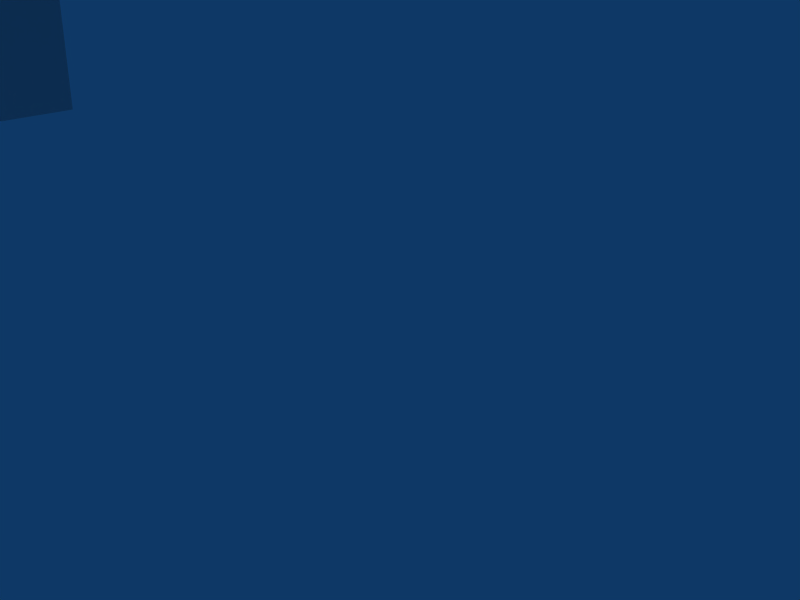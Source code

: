 # Source: mixer.blend  (saved by Blender 2.49.2; exported with 4.5.12 LTS)
import bpy
from mathutils import Matrix  # noqa: F401  (used for matrix-valued properties, if any)

bpy.ops.wm.read_factory_settings(use_empty=True)
scene = bpy.context.scene
scene.name = 'Scene'

# ---- collections
col_collection_1 = bpy.data.collections.new('Collection 1'); scene.collection.children.link(col_collection_1)

# ---- materials (node trees are filled in below, after node groups)
mat_material = bpy.data.materials.new('Material')
mat_material.alpha_threshold = 0.0
mat_material.roughness = 0.5
mat_material.line_color = (0.0, 0.0, 0.0, 1.0)

# ---- material node trees

# ---- world
world_world = bpy.data.worlds.new('World'); scene.world = world_world
world_world.color = (0.05656, 0.2208, 0.4)
world_world.use_sun_shadow = False
world_world.sun_shadow_jitter_overblur = 0.0
world_world.cycles.sampling_method = 'MANUAL'
world_world.cycles.sample_map_resolution = 256

# ---- cameras
cam_camera = bpy.data.cameras.new('Camera')
cam_camera.passepartout_alpha = 0.2
cam_camera.clip_end = 100.0
cam_camera.lens = 35.0
cam_camera.ortho_scale = 7.314
cam_camera.show_passepartout = False
cam_camera.show_safe_areas = True
cam_camera.dof.focus_distance = 0.0
cam_camera.dof.aperture_fstop = 128.0

# ---- lights
light_spot = bpy.data.lights.new('Spot', 'POINT')
light_spot.transmission_factor = 0.0
light_spot.cutoff_distance = 30.0
light_spot.energy = 100.0
light_spot.shadow_buffer_clip_start = 1.001
light_spot.shadow_soft_size = 1.0
light_spot.shadow_maximum_resolution = 0.006
light_spot.use_absolute_resolution = True
light_spot.cycles.use_multiple_importance_sampling = False

# ---- meshes
me_mesh = bpy.data.meshes.new('Mesh')
me_mesh.from_pydata([(4.98, -10.77, 25.13), (-0.08438, -11.6, 24.54), (-0.08438, -7.669, 18.68), (4.98, -6.954, 19.46), (-5.149, -10.77, 25.13), (-0.08438, -12.32, 23.95), (-5.554, -11.6, 24.54), (-5.149, -6.954, 19.46), (-9.403, -8.265, 26.69), (-10.21, -8.98, 26.3), (-9.403, -4.452, 21.02), (-12.24, -4.928, 29.04), (-13.25, -5.286, 28.84), (-12.24, -0.9961, 23.37), (-13.25, -0.6387, 31.97), (-14.26, -0.6387, 31.97), (-13.25, 3.174, 26.3), (-12.24, 3.413, 34.7), (-13.25, 3.889, 34.9), (-12.24, 7.226, 29.04), (-9.403, 7.107, 37.24), (-10.21, 7.703, 37.63), (-9.403, 10.92, 31.58), (-5.149, 9.252, 38.81), (-5.554, 10.09, 39.39), (-5.149, 13.18, 33.14), (-0.08438, 10.09, 39.39), (-0.08438, 11.16, 39.98), (-0.08438, 14.14, 33.73), (4.98, 9.252, 38.81), (5.385, 10.09, 39.39), (4.98, 13.18, 33.14), (9.234, 7.107, 37.24), (10.04, 7.703, 37.63), (9.234, 10.92, 31.58), (12.07, 3.413, 34.7), (13.08, 3.889, 34.9), (12.07, 7.226, 29.04), (13.08, -0.6387, 31.97), (14.1, -0.6387, 31.97), (13.08, 3.174, 26.3), (12.07, -4.928, 29.04), (13.08, -5.286, 28.84), (12.07, -0.9961, 23.37), (9.234, -8.265, 26.69), (10.04, -8.98, 26.3), (9.234, -4.452, 21.02), (5.385, -11.6, 24.54), (-0.08438, -6.239, 18.48), (4.575, -5.524, 19.07), (-4.744, -5.524, 19.07), (-8.592, -3.26, 20.63), (-11.23, -0.04286, 22.78), (-12.24, 3.889, 25.52), (-11.23, 7.703, 28.06), (-8.592, 10.92, 30.01), (-4.744, 12.95, 31.77), (-0.08438, 13.78, 32.16), (4.575, 12.95, 31.77), (8.424, 10.92, 30.01), (11.06, 7.703, 28.06), (12.07, 3.889, 25.52), (11.06, -0.04286, 22.78), (8.424, -3.26, 20.63), (-0.08438, 1.983, 24.15), (0.7259, 2.221, 24.15), (-0.8947, 2.221, 24.15), (-1.705, 2.579, 24.54), (-2.11, 3.055, 24.93), (-2.313, 3.889, 25.52), (-2.11, 4.485, 25.91), (-1.705, 5.081, 26.3), (-0.8947, 5.439, 26.5), (-0.08438, 5.439, 26.69), (0.7259, 5.439, 26.5), (1.334, 5.081, 26.3), (1.941, 4.485, 25.91), (1.941, 3.889, 25.52), (1.941, 3.055, 24.93), (1.334, 2.579, 24.54), (-9.403, -9.099, 27.67), (-5.149, -11.36, 26.1), (-5.149, -12.79, 28.06), (-9.403, -10.29, 29.62), (-0.08438, -12.2, 25.52), (-5.554, -12.2, 25.52), (-0.08438, -13.03, 24.93), (-0.08438, -13.63, 27.47), (4.98, -11.36, 26.1), (5.385, -12.2, 25.52), (4.98, -12.79, 28.06), (9.234, -9.099, 27.67), (10.04, -9.576, 27.28), (9.234, -10.29, 29.62), (12.07, -5.524, 30.01), (13.08, -5.882, 29.82), (12.07, -6.954, 32.16), (13.08, -1.473, 32.94), (14.1, -1.473, 32.94), (13.08, -2.664, 34.9), (12.07, 2.817, 35.68), (13.08, 3.174, 36.07), (12.07, 1.387, 37.83), (9.234, 6.511, 38.22), (10.04, 6.868, 38.61), (9.234, 5.081, 40.17), (4.98, 8.656, 39.78), (5.385, 9.49, 40.17), (4.98, 7.226, 41.93), (-0.08438, 9.49, 40.17), (-0.08438, 10.32, 40.76), (-0.08438, 8.06, 42.52), (-5.149, 8.656, 39.78), (-5.554, 9.49, 40.17), (-5.149, 7.226, 41.93), (-9.403, 6.511, 38.22), (-10.21, 6.868, 38.61), (-9.403, 5.081, 40.17), (-12.24, 2.817, 35.68), (-13.25, 3.174, 36.07), (-12.24, 1.387, 37.83), (-13.25, -1.473, 32.94), (-14.26, -1.473, 32.94), (-13.25, -2.664, 34.9), (-12.24, -5.524, 30.01), (-13.25, -5.882, 29.82), (-12.24, -6.954, 32.16), (-10.21, -9.576, 27.28), (-2.313, -15.06, 43.5), (-4.136, -13.98, 44.28), (-0.08438, -15.41, 43.3), (2.144, -15.06, 43.5), (3.967, -13.98, 44.28), (5.183, -12.55, 45.26), (5.79, -10.53, 46.43), (5.183, -8.742, 47.8), (3.967, -7.312, 48.97), (2.144, -6.12, 49.56), (-0.08438, -5.882, 49.75), (-2.313, -6.12, 49.56), (-4.136, -7.312, 48.97), (-5.554, -8.742, 47.8), (-5.959, -10.53, 46.43), (-5.554, -12.55, 45.26), (-1.908, -14.58, 44.47), (-3.528, -13.75, 45.06), (-0.08438, -15.06, 44.28), (1.739, -14.58, 44.47), (3.359, -13.75, 45.06), (4.372, -12.55, 45.84), (4.777, -11.01, 47.21), (4.372, -9.576, 48.19), (3.359, -8.146, 48.97), (1.739, -7.312, 49.56), (-0.08438, -6.954, 49.75), (-1.908, -7.312, 49.56), (-3.528, -8.146, 48.97), (-4.541, -9.576, 48.19), (-4.946, -11.01, 47.21), (-4.541, -12.55, 45.84), (-1.908, -13.15, 42.91), (-3.326, -12.32, 43.5), (-0.08438, -13.63, 42.72), (1.739, -13.15, 42.91), (3.157, -12.32, 43.5), (4.17, -11.12, 44.28), (4.372, -9.695, 45.26), (4.17, -8.265, 46.23), (3.157, -7.073, 47.21), (1.739, -6.239, 47.8), (-0.08438, -6.12, 47.99), (-1.908, -6.239, 47.8), (-3.326, -7.073, 47.21), (-4.338, -8.265, 46.23), (-4.744, -9.695, 45.26), (-4.338, -11.12, 44.28), (-0.08438, 3.055, 22.59), (0.7259, 3.174, 22.78), (-0.8947, 3.174, 22.78), (-1.705, 3.651, 22.98), (-2.11, 4.009, 23.37), (-2.313, 4.843, 23.76), (-2.11, 5.439, 24.35), (-1.705, 6.034, 24.93), (-0.8947, 6.511, 25.13), (-0.08438, 6.511, 25.13), (0.7259, 6.511, 25.13), (1.334, 6.034, 24.93), (1.941, 5.439, 24.35), (1.941, 4.843, 23.76), (1.941, 4.009, 23.37), (1.334, 3.651, 22.98), (-22.57, -9.337, 31.77), (-22.57, -10.17, 27.67), (-21.56, -10.17, 27.67), (-21.56, -9.337, 31.77), (-22.57, -9.337, 23.56), (-22.57, -8.98, 27.67), (-22.57, -8.146, 23.95), (-21.56, -9.337, 23.56), (-22.57, -7.073, 20.24), (-22.57, -6.12, 21.02), (-21.56, -7.073, 20.24), (-22.57, -3.618, 17.9), (-22.57, -3.022, 18.87), (-21.56, -3.618, 17.9), (-22.57, 0.4338, 17.11), (-22.57, 0.4338, 18.29), (-21.56, 0.4338, 17.11), (-22.57, 4.604, 17.9), (-22.57, 4.009, 18.87), (-21.56, 4.604, 17.9), (-22.57, 8.06, 20.24), (-22.57, 7.107, 21.02), (-21.56, 8.06, 20.24), (-22.57, 10.32, 23.56), (-22.57, 9.133, 23.95), (-21.56, 10.32, 23.56), (-22.57, 11.16, 27.67), (-22.57, 9.847, 27.67), (-21.56, 11.16, 27.67), (-22.57, 10.32, 31.77), (-22.57, 9.133, 31.38), (-21.56, 10.32, 31.77), (-22.57, 8.06, 35.09), (-22.57, 7.107, 34.31), (-21.56, 8.06, 35.09), (-22.57, 4.604, 37.63), (-22.57, 4.009, 36.46), (-21.56, 4.604, 37.63), (-22.57, 0.4338, 38.42), (-22.57, 0.4338, 37.24), (-21.56, 0.4338, 38.42), (-22.57, -3.618, 37.63), (-22.57, -3.022, 36.46), (-21.56, -3.618, 37.63), (-22.57, -7.073, 35.09), (-22.57, -6.12, 34.31), (-21.56, -7.073, 35.09), (-22.57, -8.146, 31.38), (-21.56, -8.98, 27.67), (-21.56, -8.146, 31.38), (-21.56, -8.146, 23.95), (-21.56, -6.12, 21.02), (-21.56, -3.022, 18.87), (-21.56, 0.4338, 18.29), (-21.56, 4.009, 18.87), (-21.56, 7.107, 21.02), (-21.56, 9.133, 23.95), (-21.56, 9.847, 27.67), (-21.56, 9.133, 31.38), (-21.56, 7.107, 34.31), (-21.56, 4.009, 36.46), (-21.56, 0.4338, 37.24), (-21.56, -3.022, 36.46), (-21.56, -6.12, 34.31), (-22.57, -0.9961, 27.08), (-21.56, -0.9961, 27.08), (-22.57, -0.6387, 26.5), (-22.57, -0.162, 29.23), (-21.56, -0.162, 29.23), (-22.57, -0.6387, 28.84), (-22.57, 1.983, 28.25), (-21.56, 1.983, 28.25), (-22.57, 1.625, 28.84), (-22.57, 1.149, 26.3), (-21.56, 1.149, 26.3), (-22.57, 1.625, 26.5), (-21.56, -0.6387, 26.5), (-21.56, 1.625, 26.5), (-21.56, 1.625, 28.84), (-21.56, -0.6387, 28.84), (-22.57, -0.162, 26.3), (-21.56, -0.162, 26.3), (-22.57, 1.983, 27.08), (-22.57, 2.221, 27.67), (-22.57, -1.234, 27.67), (-21.56, -1.234, 27.67), (-22.57, -0.9961, 28.25), (-21.56, -0.9961, 28.25), (-22.57, 1.149, 29.23), (-22.57, 0.4338, 29.23), (-21.56, 0.4338, 29.23), (-21.56, 1.149, 29.23), (-21.56, 2.221, 27.67), (-21.56, 1.983, 27.08), (-22.57, 0.4338, 26.1), (-21.56, 0.4338, 26.1), (-19.94, 1.149, 26.3), (-19.94, 0.4338, 26.1), (-19.94, 1.625, 26.5), (-19.94, 1.983, 27.08), (-19.94, 2.221, 27.67), (-19.94, 1.983, 28.25), (-19.94, 1.625, 28.84), (-19.94, 1.149, 29.23), (-19.94, 0.4338, 29.23), (-19.94, -0.162, 29.23), (-19.94, -0.6387, 28.84), (-19.94, -0.9961, 28.25), (-19.94, -1.234, 27.67), (-19.94, -0.9961, 27.08), (-19.94, -0.6387, 26.5), (-19.94, -0.162, 26.3), (15.72, 11.87, 7.93), (16.73, 11.87, 8.516), (17.74, 11.87, 5.976), (16.73, 11.87, 5.585), (17.74, 11.87, 7.93), (16.73, -11.6, 8.516), (17.74, -11.6, 7.93), (15.31, 11.87, 6.953), (15.72, 11.87, 5.976), (15.72, -11.6, 7.93), (15.31, -11.6, 6.953), (15.72, -11.6, 5.976), (16.73, -11.6, 5.585), (17.74, -11.6, 5.976), (18.15, 11.87, 6.953), (18.15, -11.6, 6.953), (13.08, 14.97, 13.21), (15.72, 14.97, 13.99), (18.35, 14.97, 0.5038), (15.72, 14.97, -0.08248), (18.35, 14.97, 13.21), (15.72, 11.52, 13.99), (18.35, 11.52, 13.21), (10.85, 14.97, 11.84), (13.08, 14.97, 0.5038), (13.08, 11.52, 13.21), (9.234, 14.97, 9.689), (10.85, 14.97, 1.872), (10.85, 11.52, 11.84), (8.626, 14.97, 6.953), (9.234, 14.97, 4.217), (9.234, 11.52, 9.689), (8.626, 11.52, 6.953), (9.234, 11.52, 4.217), (10.85, 11.52, 1.872), (13.08, 11.52, 0.5038), (15.72, 11.52, -0.08248), (18.35, 11.52, 0.5038), (22.2, 14.97, 4.217), (20.58, 14.97, 1.872), (20.58, 14.97, 11.84), (20.58, 11.52, 1.872), (22.6, 14.97, 6.953), (22.2, 14.97, 9.689), (22.2, 11.52, 4.217), (22.6, 11.52, 6.953), (22.2, 11.52, 9.689), (20.58, 11.52, 11.84), (13.08, -10.77, 13.21), (15.72, -10.77, 13.99), (18.35, -10.77, 0.5038), (15.72, -10.77, -0.08248), (18.35, -10.77, 13.21), (15.72, -14.34, 13.99), (18.35, -14.34, 13.21), (10.85, -10.77, 11.84), (13.08, -10.77, 0.5038), (13.08, -14.34, 13.21), (9.234, -10.77, 9.689), (10.85, -10.77, 1.872), (10.85, -14.34, 11.84), (8.626, -10.77, 6.953), (9.234, -10.77, 4.217), (9.234, -14.34, 9.689), (8.626, -14.34, 6.953), (9.234, -14.34, 4.217), (10.85, -14.34, 1.872), (13.08, -14.34, 0.5038), (15.72, -14.34, -0.08248), (18.35, -14.34, 0.5038), (22.2, -10.77, 4.217), (20.58, -10.77, 1.872), (20.58, -10.77, 11.84), (20.58, -14.34, 1.872), (22.6, -10.77, 6.953), (22.2, -10.77, 9.689), (22.2, -14.34, 4.217), (22.6, -14.34, 6.953), (22.2, -14.34, 9.689), (20.58, -14.34, 11.84), (-19.73, -0.877, 30.21), (-19.73, -1.234, 31.38), (-19.73, 1.03, 32.16), (-19.73, 1.387, 31.19), (-19.73, -0.877, 32.16), (19.57, -1.234, 31.38), (19.57, -0.877, 32.16), (-19.73, -0.04286, 29.82), (-19.73, 1.03, 30.21), (19.57, -0.877, 30.21), (19.57, -0.04286, 29.82), (19.57, 1.03, 30.21), (19.57, 1.387, 31.19), (19.57, 1.03, 32.16), (-19.73, 0.1955, 32.55), (19.57, 0.1955, 32.55), (16.32, 9.133, 22.78), (16.32, 9.133, 20.24), (16.32, -8.742, 20.24), (16.32, -8.742, 22.78), (17.74, 7.107, 20.24), (17.74, -6.954, 20.24), (29.09, 9.133, 22.78), (29.09, 9.133, 20.24), (17.54, 7.226, 22.78), (27.87, 7.226, 22.78), (17.54, -7.073, 22.78), (29.09, -8.742, 20.24), (29.09, -8.742, 22.78), (20.98, -6.954, 20.24), (20.98, 7.107, 20.24), (27.87, -7.073, 22.78), (17.54, 7.226, 30.21), (27.87, 7.226, 30.21), (17.54, -7.073, 30.21), (27.87, -7.073, 30.21), (17.54, 4.604, 36.07), (27.87, 4.604, 36.07), (17.54, -4.452, 36.07), (27.87, -4.452, 36.07), (17.74, -3.618, 11.45), (20.98, -3.618, 7.539), (17.74, 3.889, 11.45), (20.98, 3.889, 7.539), (17.74, 3.889, 7.539), (17.74, -3.618, 7.539), (-18.92, -3.618, 8.907), (-18.92, 3.889, 8.907), (-18.92, 3.889, 11.45), (-18.92, -3.618, 11.45), (-13.25, 4.009, 21.02), (-13.25, 7.941, 23.37), (12.48, 7.941, 23.37), (12.48, 4.009, 21.02), (-13.66, 6.63, 25.52), (-16.9, 7.941, 23.37), (-16.9, 6.63, 25.52), (13.08, 6.63, 25.52), (-13.66, 2.817, 22.98), (-13.66, 1.03, 32.36), (-13.66, -0.9961, 30.99), (13.08, 2.817, 22.98), (-16.9, 2.817, 22.98), (-16.9, 4.009, 21.02), (-16.9, -0.9961, 30.99), (15.92, 7.941, 23.37), (15.92, 4.009, 21.02), (15.92, 6.63, 25.52), (13.08, 1.03, 32.36), (15.92, 1.03, 32.36), (13.08, -0.9961, 30.99), (15.92, 2.817, 22.98), (-16.9, 1.03, 32.36), (15.92, -0.9961, 30.99), (-20.34, -6.716, 30.99), (-20.34, -4.094, 34.31), (-20.34, -4.094, 21.61), (-20.34, -6.716, 21.61), (-20.34, -0.04286, 35.68), (-17.51, -4.094, 34.31), (-17.51, -0.04286, 35.68), (-17.51, -6.716, 30.99), (-17.51, -6.716, 21.61), (-17.51, -4.094, 21.61), (-20.34, -2.664, -0.08248), (-17.51, -2.664, -0.08248), (-20.34, 4.485, 21.61), (-20.34, 0.1955, 21.61), (-20.34, 4.247, 34.51), (-20.34, 0.1955, -0.08248), (-20.34, 6.868, 21.61), (-20.34, 6.868, 30.99), (-20.34, 2.817, -0.08248), (-17.51, 6.868, 21.61), (-17.51, 4.485, 21.61), (-17.51, 6.868, 30.99), (-17.51, 4.247, 34.51), (-17.51, 0.1955, 21.61), (-17.51, 0.1955, -0.08248), (-17.51, 2.817, -0.08248)], [], [(2, 0, 1), (3, 0, 2), (5, 4, 1), (6, 4, 5), (7, 1, 4), (2, 1, 7), (6, 8, 4), (9, 8, 6), (10, 4, 8), (7, 4, 10), (9, 11, 8), (12, 11, 9), (13, 8, 11), (10, 8, 13), (12, 14, 11), (15, 14, 12), (16, 11, 14), (13, 11, 16), (15, 17, 14), (18, 17, 15), (19, 14, 17), (16, 14, 19), (18, 20, 17), (21, 20, 18), (22, 17, 20), (19, 17, 22), (21, 23, 20), (24, 23, 21), (25, 20, 23), (22, 20, 25), (24, 26, 23), (27, 26, 24), (28, 23, 26), (25, 23, 28), (27, 29, 26), (30, 29, 27), (31, 26, 29), (28, 26, 31), (30, 32, 29), (33, 32, 30), (34, 29, 32), (31, 29, 34), (33, 35, 32), (36, 35, 33), (37, 32, 35), (34, 32, 37), (36, 38, 35), (39, 38, 36), (40, 35, 38), (37, 35, 40), (39, 41, 38), (42, 41, 39), (43, 38, 41), (40, 38, 43), (42, 44, 41), (45, 44, 42), (46, 41, 44), (43, 41, 46), (45, 0, 44), (47, 0, 45), (44, 0, 3), (46, 44, 3), (1, 0, 47), (5, 1, 47), (48, 3, 2), (49, 3, 48), (50, 2, 7), (48, 2, 50), (51, 7, 10), (50, 7, 51), (52, 10, 13), (51, 10, 52), (53, 13, 16), (52, 13, 53), (54, 16, 19), (53, 16, 54), (55, 19, 22), (54, 19, 55), (56, 22, 25), (55, 22, 56), (57, 25, 28), (56, 25, 57), (58, 28, 31), (57, 28, 58), (59, 31, 34), (58, 31, 59), (60, 34, 37), (59, 34, 60), (61, 37, 40), (60, 37, 61), (62, 40, 43), (61, 40, 62), (63, 43, 46), (62, 43, 63), (49, 46, 3), (63, 46, 49), (64, 49, 48), (65, 49, 64), (66, 48, 50), (64, 48, 66), (67, 50, 51), (66, 50, 67), (68, 51, 52), (67, 51, 68), (69, 52, 53), (68, 52, 69), (70, 53, 54), (69, 53, 70), (71, 54, 55), (70, 54, 71), (72, 55, 56), (71, 55, 72), (73, 56, 57), (72, 56, 73), (74, 57, 58), (73, 57, 74), (75, 58, 59), (74, 58, 75), (76, 59, 60), (75, 59, 76), (77, 60, 61), (76, 60, 77), (78, 61, 62), (77, 61, 78), (79, 62, 63), (78, 62, 79), (65, 63, 49), (79, 63, 65), (82, 80, 81), (83, 80, 82), (85, 84, 81), (86, 84, 85), (87, 81, 84), (82, 81, 87), (86, 88, 84), (89, 88, 86), (90, 84, 88), (87, 84, 90), (89, 91, 88), (92, 91, 89), (93, 88, 91), (90, 88, 93), (92, 94, 91), (95, 94, 92), (96, 91, 94), (93, 91, 96), (95, 97, 94), (98, 97, 95), (99, 94, 97), (96, 94, 99), (98, 100, 97), (101, 100, 98), (102, 97, 100), (99, 97, 102), (101, 103, 100), (104, 103, 101), (105, 100, 103), (102, 100, 105), (104, 106, 103), (107, 106, 104), (108, 103, 106), (105, 103, 108), (107, 109, 106), (110, 109, 107), (111, 106, 109), (108, 106, 111), (110, 112, 109), (113, 112, 110), (114, 109, 112), (111, 109, 114), (113, 115, 112), (116, 115, 113), (117, 112, 115), (114, 112, 117), (116, 118, 115), (119, 118, 116), (120, 115, 118), (117, 115, 120), (119, 121, 118), (122, 121, 119), (123, 118, 121), (120, 118, 123), (122, 124, 121), (125, 124, 122), (126, 121, 124), (123, 121, 126), (125, 80, 124), (127, 80, 125), (83, 124, 80), (126, 124, 83), (127, 81, 80), (85, 81, 127), (128, 83, 82), (129, 83, 128), (130, 82, 87), (128, 82, 130), (131, 87, 90), (130, 87, 131), (132, 90, 93), (131, 90, 132), (133, 93, 96), (132, 93, 133), (134, 96, 99), (133, 96, 134), (135, 99, 102), (134, 99, 135), (136, 102, 105), (135, 102, 136), (137, 105, 108), (136, 105, 137), (138, 108, 111), (137, 108, 138), (139, 111, 114), (138, 111, 139), (140, 114, 117), (139, 114, 140), (141, 117, 120), (140, 117, 141), (142, 120, 123), (141, 120, 142), (143, 123, 126), (142, 123, 143), (129, 126, 83), (143, 126, 129), (144, 129, 128), (145, 129, 144), (146, 128, 130), (144, 128, 146), (147, 130, 131), (146, 130, 147), (148, 131, 132), (147, 131, 148), (149, 132, 133), (148, 132, 149), (150, 133, 134), (149, 133, 150), (151, 134, 135), (150, 134, 151), (152, 135, 136), (151, 135, 152), (153, 136, 137), (152, 136, 153), (154, 137, 138), (153, 137, 154), (155, 138, 139), (154, 138, 155), (156, 139, 140), (155, 139, 156), (157, 140, 141), (156, 140, 157), (158, 141, 142), (157, 141, 158), (159, 142, 143), (158, 142, 159), (145, 143, 129), (159, 143, 145), (160, 145, 144), (161, 145, 160), (162, 144, 146), (160, 144, 162), (163, 146, 147), (162, 146, 163), (164, 147, 148), (163, 147, 164), (165, 148, 149), (164, 148, 165), (166, 149, 150), (165, 149, 166), (167, 150, 151), (166, 150, 167), (168, 151, 152), (167, 151, 168), (169, 152, 153), (168, 152, 169), (170, 153, 154), (169, 153, 170), (171, 154, 155), (170, 154, 171), (172, 155, 156), (171, 155, 172), (173, 156, 157), (172, 156, 173), (174, 157, 158), (173, 157, 174), (175, 158, 159), (174, 158, 175), (161, 159, 145), (175, 159, 161), (169, 160, 162), (170, 160, 169), (168, 162, 163), (169, 162, 168), (167, 163, 164), (168, 163, 167), (166, 164, 165), (167, 164, 166), (161, 170, 171), (160, 170, 161), (175, 171, 172), (161, 171, 175), (174, 172, 173), (175, 172, 174), (47, 86, 5), (89, 86, 47), (127, 6, 85), (9, 6, 127), (85, 5, 86), (6, 5, 85), (89, 45, 92), (47, 45, 89), (92, 42, 95), (45, 42, 92), (95, 39, 98), (42, 39, 95), (98, 36, 101), (39, 36, 98), (101, 33, 104), (36, 33, 101), (104, 30, 107), (33, 30, 104), (107, 27, 110), (30, 27, 107), (110, 24, 113), (27, 24, 110), (113, 21, 116), (24, 21, 113), (116, 18, 119), (21, 18, 116), (119, 15, 122), (18, 15, 119), (122, 12, 125), (15, 12, 122), (125, 9, 127), (12, 9, 125), (176, 65, 64), (177, 65, 176), (178, 64, 66), (176, 64, 178), (179, 66, 67), (178, 66, 179), (180, 67, 68), (179, 67, 180), (181, 68, 69), (180, 68, 181), (182, 69, 70), (181, 69, 182), (183, 70, 71), (182, 70, 183), (184, 71, 72), (183, 71, 184), (185, 72, 73), (184, 72, 185), (186, 73, 74), (185, 73, 186), (187, 74, 75), (186, 74, 187), (188, 75, 76), (187, 75, 188), (189, 76, 77), (188, 76, 189), (190, 77, 78), (189, 77, 190), (191, 78, 79), (190, 78, 191), (177, 79, 65), (191, 79, 177), (183, 176, 178), (184, 176, 183), (182, 178, 179), (183, 178, 182), (181, 179, 180), (182, 179, 181), (177, 184, 185), (176, 184, 177), (191, 185, 186), (177, 185, 191), (190, 186, 187), (191, 186, 190), (189, 187, 188), (190, 187, 189), (194, 192, 193), (195, 192, 194), (197, 196, 193), (198, 196, 197), (199, 193, 196), (194, 193, 199), (198, 200, 196), (201, 200, 198), (202, 196, 200), (199, 196, 202), (201, 203, 200), (204, 203, 201), (205, 200, 203), (202, 200, 205), (204, 206, 203), (207, 206, 204), (208, 203, 206), (205, 203, 208), (207, 209, 206), (210, 209, 207), (211, 206, 209), (208, 206, 211), (210, 212, 209), (213, 212, 210), (214, 209, 212), (211, 209, 214), (213, 215, 212), (216, 215, 213), (217, 212, 215), (214, 212, 217), (216, 218, 215), (219, 218, 216), (220, 215, 218), (217, 215, 220), (219, 221, 218), (222, 221, 219), (223, 218, 221), (220, 218, 223), (222, 224, 221), (225, 224, 222), (226, 221, 224), (223, 221, 226), (225, 227, 224), (228, 227, 225), (229, 224, 227), (226, 224, 229), (228, 230, 227), (231, 230, 228), (232, 227, 230), (229, 227, 232), (231, 233, 230), (234, 233, 231), (235, 230, 233), (232, 230, 235), (234, 236, 233), (237, 236, 234), (238, 233, 236), (235, 233, 238), (237, 192, 236), (239, 192, 237), (195, 236, 192), (238, 236, 195), (239, 193, 192), (197, 193, 239), (240, 195, 194), (241, 195, 240), (242, 194, 199), (240, 194, 242), (243, 199, 202), (242, 199, 243), (244, 202, 205), (243, 202, 244), (245, 205, 208), (244, 205, 245), (246, 208, 211), (245, 208, 246), (247, 211, 214), (246, 211, 247), (248, 214, 217), (247, 214, 248), (249, 217, 220), (248, 217, 249), (250, 220, 223), (249, 220, 250), (251, 223, 226), (250, 223, 251), (252, 226, 229), (251, 226, 252), (253, 229, 232), (252, 229, 253), (254, 232, 235), (253, 232, 254), (255, 235, 238), (254, 235, 255), (241, 238, 195), (255, 238, 241), (242, 256, 198), (257, 256, 242), (256, 201, 198), (258, 201, 256), (240, 198, 197), (242, 198, 240), (241, 197, 239), (240, 197, 241), (255, 239, 237), (241, 239, 255), (254, 259, 234), (260, 259, 254), (259, 237, 234), (261, 237, 259), (253, 234, 231), (254, 234, 253), (252, 231, 228), (253, 231, 252), (251, 228, 225), (252, 228, 251), (250, 262, 222), (263, 262, 250), (262, 225, 222), (264, 225, 262), (249, 222, 219), (250, 222, 249), (248, 219, 216), (249, 219, 248), (247, 216, 213), (248, 216, 247), (246, 265, 210), (266, 265, 246), (265, 213, 210), (267, 213, 265), (245, 210, 207), (246, 210, 245), (244, 207, 204), (245, 207, 244), (243, 204, 201), (244, 204, 243), (268, 242, 243), (257, 242, 268), (269, 246, 247), (266, 246, 269), (270, 250, 251), (263, 250, 270), (271, 254, 255), (260, 254, 271), (273, 258, 272), (268, 258, 273), (274, 272, 258), (267, 272, 274), (268, 201, 258), (243, 201, 268), (275, 258, 256), (274, 258, 275), (257, 276, 256), (277, 276, 257), (262, 256, 276), (275, 256, 262), (277, 278, 276), (279, 278, 277), (264, 276, 278), (262, 276, 264), (279, 261, 278), (271, 261, 279), (280, 278, 261), (264, 278, 280), (271, 237, 261), (255, 237, 271), (281, 261, 259), (280, 261, 281), (260, 281, 259), (282, 281, 260), (282, 280, 281), (283, 280, 282), (283, 264, 280), (270, 264, 283), (270, 225, 264), (251, 225, 270), (263, 275, 262), (284, 275, 263), (284, 274, 275), (285, 274, 284), (285, 267, 274), (269, 267, 285), (269, 213, 267), (247, 213, 269), (286, 267, 265), (272, 267, 286), (266, 286, 265), (287, 286, 266), (287, 272, 286), (273, 272, 287), (288, 287, 266), (289, 287, 288), (290, 266, 269), (288, 266, 290), (291, 269, 285), (290, 269, 291), (292, 285, 284), (291, 285, 292), (293, 284, 263), (292, 284, 293), (294, 263, 270), (293, 263, 294), (295, 270, 283), (294, 270, 295), (296, 283, 282), (295, 283, 296), (297, 282, 260), (296, 282, 297), (298, 260, 271), (297, 260, 298), (299, 271, 279), (298, 271, 299), (300, 279, 277), (299, 279, 300), (301, 277, 257), (300, 277, 301), (302, 257, 268), (301, 257, 302), (303, 268, 273), (302, 268, 303), (289, 273, 287), (303, 273, 289), (301, 288, 290), (302, 288, 301), (300, 290, 291), (301, 290, 300), (299, 291, 292), (300, 291, 299), (298, 292, 293), (299, 292, 298), (297, 293, 294), (298, 293, 297), (296, 294, 295), (297, 294, 296), (289, 302, 303), (288, 302, 289), (306, 304, 305), (307, 304, 306), (309, 308, 305), (310, 308, 309), (307, 311, 304), (312, 311, 307), (313, 305, 304), (309, 305, 313), (314, 304, 311), (313, 304, 314), (315, 311, 312), (314, 311, 315), (316, 312, 307), (315, 312, 316), (317, 307, 306), (316, 307, 317), (319, 306, 318), (317, 306, 319), (318, 305, 308), (306, 305, 318), (310, 318, 308), (319, 318, 310), (315, 310, 309), (316, 310, 315), (314, 309, 313), (315, 309, 314), (319, 316, 317), (310, 316, 319), (322, 320, 321), (323, 320, 322), (325, 324, 321), (326, 324, 325), (323, 327, 320), (328, 327, 323), (329, 321, 320), (325, 321, 329), (328, 330, 327), (331, 330, 328), (332, 320, 327), (329, 320, 332), (331, 333, 330), (334, 333, 331), (335, 327, 330), (332, 327, 335), (336, 330, 333), (335, 330, 336), (337, 333, 334), (336, 333, 337), (338, 334, 331), (337, 334, 338), (339, 331, 328), (338, 331, 339), (340, 328, 323), (339, 328, 340), (341, 323, 322), (340, 323, 341), (324, 342, 343), (344, 342, 324), (345, 322, 343), (341, 322, 345), (344, 346, 342), (347, 346, 344), (348, 343, 342), (345, 343, 348), (349, 342, 346), (348, 342, 349), (350, 346, 347), (349, 346, 350), (351, 347, 344), (350, 347, 351), (343, 321, 324), (322, 321, 343), (326, 344, 324), (351, 344, 326), (339, 326, 325), (340, 326, 339), (338, 325, 329), (339, 325, 338), (337, 329, 332), (338, 329, 337), (336, 332, 335), (337, 332, 336), (351, 340, 341), (326, 340, 351), (350, 341, 345), (351, 341, 350), (349, 345, 348), (350, 345, 349), (354, 352, 353), (355, 352, 354), (357, 356, 353), (358, 356, 357), (355, 359, 352), (360, 359, 355), (361, 353, 352), (357, 353, 361), (360, 362, 359), (363, 362, 360), (364, 352, 359), (361, 352, 364), (363, 365, 362), (366, 365, 363), (367, 359, 362), (364, 359, 367), (368, 362, 365), (367, 362, 368), (369, 365, 366), (368, 365, 369), (370, 366, 363), (369, 366, 370), (371, 363, 360), (370, 363, 371), (372, 360, 355), (371, 360, 372), (373, 355, 354), (372, 355, 373), (356, 374, 375), (376, 374, 356), (377, 354, 375), (373, 354, 377), (376, 378, 374), (379, 378, 376), (380, 375, 374), (377, 375, 380), (381, 374, 378), (380, 374, 381), (382, 378, 379), (381, 378, 382), (383, 379, 376), (382, 379, 383), (375, 353, 356), (354, 353, 375), (358, 376, 356), (383, 376, 358), (371, 358, 357), (372, 358, 371), (370, 357, 361), (371, 357, 370), (369, 361, 364), (370, 361, 369), (368, 364, 367), (369, 364, 368), (383, 372, 373), (358, 372, 383), (382, 373, 377), (383, 373, 382), (381, 377, 380), (382, 377, 381), (386, 384, 385), (387, 384, 386), (389, 388, 385), (390, 388, 389), (387, 391, 384), (392, 391, 387), (393, 385, 384), (389, 385, 393), (394, 384, 391), (393, 384, 394), (395, 391, 392), (394, 391, 395), (396, 392, 387), (395, 392, 396), (397, 387, 386), (396, 387, 397), (399, 386, 398), (397, 386, 399), (398, 385, 388), (386, 385, 398), (390, 398, 388), (399, 398, 390), (395, 390, 389), (396, 390, 395), (394, 389, 393), (395, 389, 394), (399, 396, 397), (390, 396, 399), (402, 400, 401), (403, 400, 402), (404, 402, 401), (405, 402, 404), (406, 401, 400), (407, 401, 406), (408, 406, 400), (409, 406, 408), (410, 400, 403), (408, 400, 410), (411, 403, 402), (412, 403, 411), (405, 411, 402), (413, 411, 405), (414, 401, 407), (404, 401, 414), (412, 407, 406), (411, 407, 412), (409, 412, 406), (415, 412, 409), (415, 403, 412), (410, 403, 415), (413, 407, 411), (414, 407, 413), (416, 409, 408), (417, 409, 416), (418, 408, 410), (416, 408, 418), (419, 410, 415), (418, 410, 419), (417, 415, 409), (419, 415, 417), (420, 417, 416), (421, 417, 420), (422, 416, 418), (420, 416, 422), (423, 418, 419), (422, 418, 423), (421, 419, 417), (423, 419, 421), (423, 420, 422), (421, 420, 423), (424, 413, 405), (425, 413, 424), (426, 405, 404), (424, 405, 426), (427, 404, 414), (426, 404, 427), (425, 414, 413), (427, 414, 425), (430, 428, 429), (431, 428, 430), (427, 429, 428), (425, 429, 427), (427, 428, 426), (431, 426, 428), (432, 426, 431), (429, 425, 424), (433, 429, 424), (430, 429, 433), (432, 424, 426), (433, 424, 432), (431, 433, 432), (430, 433, 431), (436, 434, 435), (437, 434, 436), (439, 438, 435), (440, 438, 439), (441, 435, 438), (436, 435, 441), (443, 442, 438), (444, 442, 443), (445, 438, 442), (441, 438, 445), (446, 434, 442), (447, 434, 446), (444, 446, 442), (448, 446, 444), (437, 442, 434), (445, 442, 437), (447, 435, 434), (439, 435, 447), (449, 437, 436), (450, 437, 449), (451, 436, 441), (449, 436, 451), (452, 451, 441), (453, 451, 452), (454, 441, 445), (452, 441, 454), (450, 445, 437), (455, 445, 450), (456, 438, 440), (443, 438, 456), (447, 440, 439), (446, 440, 447), (448, 440, 446), (456, 440, 448), (455, 449, 451), (450, 449, 455), (453, 455, 451), (457, 455, 453), (457, 445, 455), (454, 445, 457), (444, 456, 448), (443, 456, 444), (452, 457, 453), (454, 457, 452), (460, 458, 459), (461, 458, 460), (463, 462, 459), (464, 462, 463), (465, 459, 458), (463, 459, 465), (466, 458, 461), (465, 458, 466), (467, 461, 460), (466, 461, 467), (468, 467, 460), (469, 467, 468), (462, 470, 471), (472, 470, 462), (473, 460, 471), (468, 460, 473), (472, 474, 470), (475, 474, 472), (476, 471, 470), (473, 471, 476), (477, 470, 474), (478, 470, 477), (479, 474, 475), (477, 474, 479), (480, 475, 472), (479, 475, 480), (471, 459, 462), (460, 459, 471), (464, 472, 462), (480, 472, 464), (467, 464, 463), (481, 464, 467), (466, 463, 465), (467, 463, 466), (469, 481, 467), (482, 481, 469), (482, 478, 481), (483, 478, 482), (479, 481, 478), (480, 481, 479), (483, 470, 478), (476, 470, 483), (478, 477, 479), (480, 464, 481), (476, 482, 473), (483, 482, 476), (469, 473, 482), (468, 473, 469)])
_uv = me_mesh.uv_layers.new(name='UVTex')
_uv.uv.foreach_set('vector', [0.6914, 0.2812, 0.6602, 0.2188, 0.6914, 0.2266, 0.6602, 0.2695, 0.6602, 0.2188, 0.6914, 0.2812, 0.207, 0.8164, 0.2188, 0.8594, 0.1992, 0.8203, 0.2266, 0.8555, 0.2188, 0.8594, 0.207, 0.8164, 0.8047, 0.04297, 0.7461, 0.08594, 0.7461, 0.04297, 0.8047, 0.08594, 0.7461, 0.08594, 0.8047, 0.04297, 0.2266, 0.8555, 0.2188, 0.9023, 0.2188, 0.8594, 0.2266, 0.9023, 0.2188, 0.9023, 0.2266, 0.8555, 0.2031, 0.8945, 0.2188, 0.8594, 0.2188, 0.9023, 0.2031, 0.8516, 0.2188, 0.8594, 0.2031, 0.8945, 0.2266, 0.9023, 0.2031, 0.9414, 0.2188, 0.9023, 0.207, 0.9453, 0.2031, 0.9414, 0.2266, 0.9023, 0.1875, 0.9336, 0.2188, 0.9023, 0.2031, 0.9414, 0.2031, 0.8945, 0.2188, 0.9023, 0.1875, 0.9336, 0.207, 0.9453, 0.1719, 0.9727, 0.2031, 0.9414, 0.1758, 0.9766, 0.1719, 0.9727, 0.207, 0.9453, 0.1602, 0.9648, 0.2031, 0.9414, 0.1719, 0.9727, 0.1875, 0.9336, 0.2031, 0.9414, 0.1602, 0.9648, 0.1758, 0.9766, 0.1367, 0.9883, 0.1719, 0.9727, 0.1367, 0.9961, 0.1367, 0.9883, 0.1758, 0.9766, 0.7109, 0.4102, 0.7617, 0.3867, 0.7695, 0.4141, 0.707, 0.3828, 0.7617, 0.3867, 0.7109, 0.4102, 0.1367, 0.9961, 0.09375, 0.9922, 0.1367, 0.9883, 0.09375, 1.0, 0.09375, 0.9922, 0.1367, 0.9961, 0.7148, 0.4492, 0.7695, 0.4141, 0.7695, 0.4531, 0.7109, 0.4102, 0.7695, 0.4141, 0.7148, 0.4492, 0.09375, 1.0, 0.05469, 0.9766, 0.09375, 0.9922, 0.05078, 0.9844, 0.05469, 0.9766, 0.09375, 1.0, 0.7109, 0.4922, 0.7695, 0.4531, 0.7656, 0.4961, 0.7148, 0.4492, 0.7695, 0.4531, 0.7109, 0.4922, 0.05078, 0.9844, 0.02734, 0.9453, 0.05469, 0.9766, 0.01953, 0.9531, 0.02734, 0.9453, 0.05078, 0.9844, 0.7031, 0.5352, 0.7656, 0.4961, 0.7617, 0.5391, 0.7109, 0.4922, 0.7656, 0.4961, 0.7031, 0.5352, 0.01953, 0.9531, 0.007812, 0.9062, 0.02734, 0.9453, 0.0, 0.9102, 0.007812, 0.9062, 0.01953, 0.9531, 0.6953, 0.5664, 0.7617, 0.5391, 0.75, 0.5703, 0.7031, 0.5352, 0.7617, 0.5391, 0.6953, 0.5664, 0.0, 0.9102, 0.007812, 0.8672, 0.007812, 0.9062, 0.0, 0.8633, 0.007812, 0.8672, 0.0, 0.9102, 0.5312, 0.2031, 0.4805, 0.1445, 0.5273, 0.1406, 0.4844, 0.207, 0.4805, 0.1445, 0.5312, 0.2031, 0.0, 0.8633, 0.02344, 0.8242, 0.007812, 0.8672, 0.01953, 0.8203, 0.02344, 0.8242, 0.0, 0.8633, 0.6562, 0.1797, 0.6133, 0.1289, 0.6562, 0.1328, 0.6133, 0.1758, 0.6133, 0.1289, 0.6562, 0.1797, 0.01953, 0.8203, 0.05469, 0.793, 0.02344, 0.8242, 0.05078, 0.7891, 0.05469, 0.793, 0.01953, 0.8203, 0.5391, 0.2734, 0.5078, 0.2305, 0.5391, 0.2188, 0.5078, 0.2852, 0.5078, 0.2305, 0.5391, 0.2734, 0.05078, 0.7891, 0.09375, 0.7773, 0.05469, 0.793, 0.08984, 0.7695, 0.09375, 0.7773, 0.05078, 0.7891, 0.5781, 0.2695, 0.5391, 0.2188, 0.5781, 0.2148, 0.5391, 0.2734, 0.5391, 0.2188, 0.5781, 0.2695, 0.08984, 0.7695, 0.1328, 0.7773, 0.09375, 0.7773, 0.1367, 0.7656, 0.1328, 0.7773, 0.08984, 0.7695, 0.6211, 0.2656, 0.5781, 0.2148, 0.6211, 0.2109, 0.5781, 0.2695, 0.5781, 0.2148, 0.6211, 0.2656, 0.1367, 0.7656, 0.1719, 0.7891, 0.1328, 0.7773, 0.1758, 0.7852, 0.1719, 0.7891, 0.1367, 0.7656, 0.6211, 0.2109, 0.6602, 0.2188, 0.6602, 0.2695, 0.6211, 0.2656, 0.6211, 0.2109, 0.6602, 0.2695, 0.1992, 0.8203, 0.1719, 0.7891, 0.1758, 0.7852, 0.207, 0.8164, 0.1992, 0.8203, 0.1758, 0.7852, 0.1758, 0.8203, 0.1562, 0.7852, 0.1875, 0.8125, 0.1523, 0.793, 0.1562, 0.7852, 0.1758, 0.8203, 0.1914, 0.8555, 0.1875, 0.8125, 0.2031, 0.8516, 0.1758, 0.8203, 0.1875, 0.8125, 0.1914, 0.8555, 0.1914, 0.8945, 0.2031, 0.8516, 0.2031, 0.8945, 0.1914, 0.8555, 0.2031, 0.8516, 0.1914, 0.8945, 0.1797, 0.9297, 0.2031, 0.8945, 0.1875, 0.9336, 0.1914, 0.8945, 0.2031, 0.8945, 0.1797, 0.9297, 0.1523, 0.957, 0.1875, 0.9336, 0.1602, 0.9648, 0.1797, 0.9297, 0.1875, 0.9336, 0.1523, 0.957, 0.1172, 0.9727, 0.1602, 0.9648, 0.1211, 0.9844, 0.1523, 0.957, 0.1602, 0.9648, 0.1172, 0.9727, 0.07812, 0.9766, 0.1211, 0.9844, 0.07812, 0.9844, 0.1172, 0.9727, 0.1211, 0.9844, 0.07812, 0.9766, 0.6992, 0.4922, 0.7148, 0.4492, 0.7109, 0.4922, 0.7031, 0.4531, 0.7148, 0.4492, 0.6992, 0.4922, 0.6953, 0.5273, 0.7109, 0.4922, 0.7031, 0.5352, 0.6992, 0.4922, 0.7109, 0.4922, 0.6953, 0.5273, 0.5742, 0.1914, 0.5391, 0.1953, 0.5703, 0.1797, 0.543, 0.207, 0.5391, 0.1953, 0.5742, 0.1914, 0.6133, 0.1875, 0.5703, 0.1797, 0.6133, 0.1758, 0.5742, 0.1914, 0.5703, 0.1797, 0.6133, 0.1875, 0.6523, 0.1914, 0.6133, 0.1758, 0.6562, 0.1797, 0.6133, 0.1875, 0.6133, 0.1758, 0.6523, 0.1914, 0.6875, 0.2031, 0.6562, 0.1797, 0.6914, 0.1914, 0.6523, 0.1914, 0.6562, 0.1797, 0.6875, 0.2031, 0.582, 0.2812, 0.5391, 0.2734, 0.5781, 0.2695, 0.543, 0.2852, 0.5391, 0.2734, 0.582, 0.2812, 0.6211, 0.2773, 0.5781, 0.2695, 0.6211, 0.2656, 0.582, 0.2812, 0.5781, 0.2695, 0.6211, 0.2773, 0.6562, 0.2812, 0.6211, 0.2656, 0.6602, 0.2695, 0.6211, 0.2773, 0.6211, 0.2656, 0.6562, 0.2812, 0.1094, 0.8672, 0.1523, 0.793, 0.1758, 0.8203, 0.1055, 0.8633, 0.1523, 0.793, 0.1094, 0.8672, 0.1133, 0.8711, 0.1758, 0.8203, 0.1914, 0.8555, 0.1094, 0.8672, 0.1758, 0.8203, 0.1133, 0.8711, 0.1133, 0.8789, 0.1914, 0.8555, 0.1914, 0.8945, 0.1133, 0.8711, 0.1914, 0.8555, 0.1133, 0.8789, 0.1133, 0.8867, 0.1914, 0.8945, 0.1797, 0.9297, 0.1133, 0.8789, 0.1914, 0.8945, 0.1133, 0.8867, 0.1055, 0.8906, 0.1797, 0.9297, 0.1523, 0.957, 0.1133, 0.8867, 0.1797, 0.9297, 0.1055, 0.8906, 0.1016, 0.8945, 0.1523, 0.957, 0.1172, 0.9727, 0.1055, 0.8906, 0.1523, 0.957, 0.1016, 0.8945, 0.09375, 0.8945, 0.1172, 0.9727, 0.07812, 0.9766, 0.1016, 0.8945, 0.1172, 0.9727, 0.09375, 0.8945, 0.08594, 0.8906, 0.07812, 0.9766, 0.04297, 0.9609, 0.09375, 0.8945, 0.07812, 0.9766, 0.08594, 0.8906, 0.08203, 0.8867, 0.04297, 0.9609, 0.01562, 0.9336, 0.08594, 0.8906, 0.04297, 0.9609, 0.08203, 0.8867, 0.08203, 0.8789, 0.01562, 0.9336, 0.003906, 0.8984, 0.08203, 0.8867, 0.01562, 0.9336, 0.08203, 0.8789, 0.08203, 0.875, 0.003906, 0.8984, 0.0, 0.8594, 0.08203, 0.8789, 0.003906, 0.8984, 0.08203, 0.875, 0.08203, 0.8672, 0.0, 0.8594, 0.01562, 0.8242, 0.08203, 0.875, 0.0, 0.8594, 0.08203, 0.8672, 0.08594, 0.8633, 0.01562, 0.8242, 0.04297, 0.7969, 0.08203, 0.8672, 0.01562, 0.8242, 0.08594, 0.8633, 0.09375, 0.8594, 0.04297, 0.7969, 0.07812, 0.7812, 0.08594, 0.8633, 0.04297, 0.7969, 0.09375, 0.8594, 0.1016, 0.8594, 0.07812, 0.7812, 0.1172, 0.7773, 0.09375, 0.8594, 0.07812, 0.7812, 0.1016, 0.8594, 0.1055, 0.8633, 0.1172, 0.7773, 0.1523, 0.793, 0.1016, 0.8594, 0.1172, 0.7773, 0.1055, 0.8633, 0.6953, 0.9141, 0.6758, 0.957, 0.6758, 0.9141, 0.6953, 0.957, 0.6758, 0.957, 0.6953, 0.9141, 0.2266, 0.625, 0.2227, 0.668, 0.2188, 0.6289, 0.2305, 0.6719, 0.2227, 0.668, 0.2266, 0.625, 0.668, 0.6133, 0.6836, 0.5781, 0.6875, 0.6133, 0.6641, 0.5742, 0.6836, 0.5781, 0.668, 0.6133, 0.2305, 0.6719, 0.207, 0.707, 0.2227, 0.668, 0.2148, 0.7109, 0.207, 0.707, 0.2305, 0.6719, 0.668, 0.6562, 0.6875, 0.6133, 0.6875, 0.6562, 0.668, 0.6133, 0.6875, 0.6133, 0.668, 0.6562, 0.2148, 0.7109, 0.1758, 0.7383, 0.207, 0.707, 0.1836, 0.7422, 0.1758, 0.7383, 0.2148, 0.7109, 0.6641, 0.6992, 0.6875, 0.6562, 0.6836, 0.6992, 0.668, 0.6562, 0.6875, 0.6562, 0.6641, 0.6992, 0.1836, 0.7422, 0.1406, 0.7539, 0.1758, 0.7383, 0.1406, 0.7617, 0.1406, 0.7539, 0.1836, 0.7422, 0.6562, 0.7344, 0.6836, 0.6992, 0.6758, 0.7383, 0.6641, 0.6992, 0.6836, 0.6992, 0.6562, 0.7344, 0.1406, 0.7617, 0.09766, 0.7539, 0.1406, 0.7539, 0.09766, 0.7617, 0.09766, 0.7539, 0.1406, 0.7617, 0.6484, 0.7617, 0.6758, 0.7383, 0.668, 0.7617, 0.6562, 0.7344, 0.6758, 0.7383, 0.6484, 0.7617, 0.09766, 0.7617, 0.05859, 0.7344, 0.09766, 0.7539, 0.05469, 0.7422, 0.05859, 0.7344, 0.09766, 0.7617, 0.6992, 0.06641, 0.7422, 0.08594, 0.6992, 0.08594, 0.7422, 0.06641, 0.7422, 0.08594, 0.6992, 0.06641, 0.05469, 0.7422, 0.02734, 0.707, 0.05859, 0.7344, 0.01953, 0.7109, 0.02734, 0.707, 0.05469, 0.7422, 0.03125, 0.7031, 0.05859, 0.7344, 0.02734, 0.707, 0.0625, 0.7305, 0.05859, 0.7344, 0.03125, 0.7031, 0.01953, 0.7109, 0.01172, 0.668, 0.02734, 0.707, 0.003906, 0.668, 0.01172, 0.668, 0.01953, 0.7109, 0.957, 0.08203, 0.9336, 0.1289, 0.9336, 0.08203, 0.957, 0.1289, 0.9336, 0.1289, 0.957, 0.08203, 0.003906, 0.668, 0.007812, 0.625, 0.01172, 0.668, 0.0, 0.625, 0.007812, 0.625, 0.003906, 0.668, 0.957, 0.03906, 0.9336, 0.08203, 0.9336, 0.03906, 0.957, 0.08203, 0.9336, 0.08203, 0.957, 0.03906, 0.0, 0.625, 0.02344, 0.5859, 0.007812, 0.625, 0.01562, 0.582, 0.02344, 0.5859, 0.0, 0.625, 0.02344, 0.4141, 0.0, 0.4102, 0.01953, 0.3945, 0.003906, 0.4297, 0.0, 0.4102, 0.02344, 0.4141, 0.01562, 0.582, 0.05469, 0.5586, 0.02344, 0.5859, 0.04688, 0.5508, 0.05469, 0.5586, 0.01562, 0.582, 0.05469, 0.3984, 0.01953, 0.3945, 0.05078, 0.3789, 0.02344, 0.4141, 0.01953, 0.3945, 0.05469, 0.3984, 0.04688, 0.5508, 0.08984, 0.543, 0.05469, 0.5586, 0.08984, 0.5352, 0.08984, 0.543, 0.04688, 0.5508, 0.09375, 0.3906, 0.05078, 0.3789, 0.08984, 0.3711, 0.05469, 0.3984, 0.05078, 0.3789, 0.09375, 0.3906, 0.08984, 0.5352, 0.1328, 0.543, 0.08984, 0.543, 0.1367, 0.5352, 0.1328, 0.543, 0.08984, 0.5352, 0.1328, 0.3867, 0.08984, 0.3711, 0.1328, 0.3672, 0.09375, 0.3906, 0.08984, 0.3711, 0.1328, 0.3867, 0.1367, 0.5352, 0.1719, 0.5586, 0.1328, 0.543, 0.1758, 0.5508, 0.1719, 0.5586, 0.1367, 0.5352, 0.1719, 0.3906, 0.1328, 0.3672, 0.168, 0.3711, 0.1328, 0.3867, 0.1328, 0.3672, 0.1719, 0.3906, 0.1758, 0.5508, 0.2031, 0.5898, 0.1719, 0.5586, 0.2109, 0.5859, 0.2031, 0.5898, 0.1758, 0.5508, 0.6953, 0.957, 0.6758, 1.0, 0.6758, 0.957, 0.6992, 1.0, 0.6758, 1.0, 0.6953, 0.957, 0.2109, 0.5859, 0.2188, 0.6289, 0.2031, 0.5898, 0.2266, 0.625, 0.2188, 0.6289, 0.2109, 0.5859, 0.8203, 0.9297, 0.6953, 0.957, 0.6953, 0.9141, 0.8203, 0.9492, 0.6953, 0.957, 0.8203, 0.9297, 0.5352, 0.6328, 0.6641, 0.5742, 0.668, 0.6133, 0.5352, 0.6172, 0.6641, 0.5742, 0.5352, 0.6328, 0.5352, 0.6523, 0.668, 0.6133, 0.668, 0.6562, 0.5352, 0.6328, 0.668, 0.6133, 0.5352, 0.6523, 0.5352, 0.6719, 0.668, 0.6562, 0.6641, 0.6992, 0.5352, 0.6523, 0.668, 0.6562, 0.5352, 0.6719, 0.1484, 0.668, 0.1797, 0.7344, 0.1445, 0.75, 0.168, 0.6641, 0.1797, 0.7344, 0.1484, 0.668, 0.1328, 0.668, 0.1445, 0.75, 0.1016, 0.75, 0.1484, 0.668, 0.1445, 0.75, 0.1328, 0.668, 0.1133, 0.6602, 0.1016, 0.75, 0.0625, 0.7305, 0.1328, 0.668, 0.1016, 0.75, 0.1133, 0.6602, 0.1016, 0.6484, 0.0625, 0.7305, 0.03125, 0.7031, 0.1133, 0.6602, 0.0625, 0.7305, 0.1016, 0.6484, 0.09375, 0.6328, 0.03125, 0.7031, 0.01562, 0.6641, 0.1016, 0.6484, 0.03125, 0.7031, 0.09375, 0.6328, 0.09375, 0.6133, 0.01562, 0.6641, 0.01172, 0.6211, 0.09375, 0.6328, 0.01562, 0.6641, 0.09375, 0.6133, 0.09766, 0.5977, 0.01172, 0.6211, 0.02734, 0.582, 0.09375, 0.6133, 0.01172, 0.6211, 0.09766, 0.5977, 0.09375, 0.5195, 0.02344, 0.4141, 0.05469, 0.3984, 0.08203, 0.5273, 0.02344, 0.4141, 0.09375, 0.5195, 0.1133, 0.5156, 0.05469, 0.3984, 0.09375, 0.3906, 0.09375, 0.5195, 0.05469, 0.3984, 0.1133, 0.5156, 0.1289, 0.5156, 0.09375, 0.3906, 0.1328, 0.3867, 0.1133, 0.5156, 0.09375, 0.3906, 0.1289, 0.5156, 0.1445, 0.5156, 0.1328, 0.3867, 0.1719, 0.3906, 0.1289, 0.5156, 0.1328, 0.3867, 0.1445, 0.5156, 0.1562, 0.5195, 0.1719, 0.3906, 0.1992, 0.4023, 0.1445, 0.5156, 0.1719, 0.3906, 0.1562, 0.5195, 0.5742, 0.3672, 0.5586, 0.3594, 0.5781, 0.3594, 0.5586, 0.3672, 0.5586, 0.3594, 0.5742, 0.3672, 0.1797, 0.6289, 0.1875, 0.6133, 0.1875, 0.6328, 0.1797, 0.6133, 0.1875, 0.6133, 0.1797, 0.6289, 0.1758, 0.6445, 0.1875, 0.6328, 0.1797, 0.6484, 0.1797, 0.6289, 0.1875, 0.6328, 0.1758, 0.6445, 0.1641, 0.6562, 0.1797, 0.6484, 0.168, 0.6641, 0.1758, 0.6445, 0.1797, 0.6484, 0.1641, 0.6562, 0.1484, 0.6602, 0.168, 0.6641, 0.1484, 0.668, 0.1641, 0.6562, 0.168, 0.6641, 0.1484, 0.6602, 0.1328, 0.6602, 0.1484, 0.668, 0.1328, 0.668, 0.1484, 0.6602, 0.1484, 0.668, 0.1328, 0.6602, 0.1211, 0.6562, 0.1328, 0.668, 0.1133, 0.6602, 0.1328, 0.6602, 0.1328, 0.668, 0.1211, 0.6562, 0.1094, 0.6445, 0.1133, 0.6602, 0.1016, 0.6484, 0.1211, 0.6562, 0.1133, 0.6602, 0.1094, 0.6445, 0.1016, 0.6289, 0.1016, 0.6484, 0.09375, 0.6328, 0.1094, 0.6445, 0.1016, 0.6484, 0.1016, 0.6289, 0.1016, 0.6133, 0.09375, 0.6328, 0.09375, 0.6133, 0.1016, 0.6289, 0.09375, 0.6328, 0.1016, 0.6133, 0.1055, 0.6016, 0.09375, 0.6133, 0.09766, 0.5977, 0.1016, 0.6133, 0.09375, 0.6133, 0.1055, 0.6016, 0.1172, 0.5898, 0.09766, 0.5977, 0.1133, 0.582, 0.1055, 0.6016, 0.09766, 0.5977, 0.1172, 0.5898, 0.1328, 0.582, 0.1133, 0.582, 0.1289, 0.5781, 0.1172, 0.5898, 0.1133, 0.582, 0.1328, 0.582, 0.1484, 0.582, 0.1289, 0.5781, 0.1484, 0.5781, 0.1328, 0.582, 0.1289, 0.5781, 0.1484, 0.582, 0.1406, 0.5234, 0.1289, 0.5156, 0.1445, 0.5156, 0.1289, 0.5234, 0.1289, 0.5156, 0.1406, 0.5234, 0.1523, 0.5273, 0.1445, 0.5156, 0.1562, 0.5195, 0.1406, 0.5234, 0.1445, 0.5156, 0.1523, 0.5273, 0.8203, 0.9023, 0.8086, 0.8867, 0.8203, 0.8828, 0.8086, 0.9023, 0.8086, 0.8867, 0.8203, 0.9023, 0.4609, 0.03125, 0.4727, 0.04688, 0.4609, 0.05078, 0.4727, 0.02734, 0.4727, 0.04688, 0.4609, 0.03125, 0.4414, 0.03125, 0.4609, 0.05078, 0.4414, 0.05078, 0.4609, 0.03125, 0.4609, 0.05078, 0.4414, 0.03125, 0.4258, 0.02734, 0.4414, 0.05078, 0.4258, 0.05078, 0.4414, 0.03125, 0.4414, 0.05078, 0.4258, 0.02734, 0.4102, 0.02734, 0.4258, 0.05078, 0.4062, 0.04688, 0.4258, 0.02734, 0.4258, 0.05078, 0.4102, 0.02734, 0.3984, 0.02344, 0.4062, 0.04688, 0.3945, 0.04297, 0.4102, 0.02734, 0.4062, 0.04688, 0.3984, 0.02344, 0.832, 0.5977, 0.8477, 0.582, 0.8477, 0.5977, 0.832, 0.582, 0.8477, 0.582, 0.832, 0.5977, 0.832, 0.6133, 0.8477, 0.5977, 0.8477, 0.6133, 0.832, 0.5977, 0.8477, 0.5977, 0.832, 0.6133, 0.8281, 0.625, 0.8477, 0.6133, 0.8477, 0.6289, 0.832, 0.6133, 0.8477, 0.6133, 0.8281, 0.625, 0.4922, 0.04688, 0.4805, 0.03125, 0.4922, 0.02734, 0.4805, 0.04688, 0.4805, 0.03125, 0.4922, 0.04688, 0.5078, 0.04297, 0.4922, 0.02734, 0.5039, 0.02734, 0.4922, 0.04688, 0.4922, 0.02734, 0.5078, 0.04297, 0.5234, 0.04297, 0.5039, 0.02734, 0.5195, 0.02344, 0.5078, 0.04297, 0.5039, 0.02734, 0.5234, 0.04297, 0.5352, 0.04297, 0.5195, 0.02344, 0.5352, 0.02344, 0.5234, 0.04297, 0.5195, 0.02344, 0.5352, 0.04297, 0.5469, 0.04297, 0.5352, 0.02344, 0.5469, 0.02344, 0.5352, 0.04297, 0.5352, 0.02344, 0.5469, 0.04297, 0.793, 0.9062, 0.7734, 0.8867, 0.7891, 0.8867, 0.7773, 0.9062, 0.7734, 0.8867, 0.793, 0.9062, 0.8086, 0.9023, 0.7891, 0.8867, 0.8086, 0.8867, 0.793, 0.9062, 0.7891, 0.8867, 0.8086, 0.9023, 0.8672, 0.1406, 0.8281, 0.1992, 0.8164, 0.1914, 0.8789, 0.1484, 0.8281, 0.1992, 0.8672, 0.1406, 0.8555, 0.1328, 0.8164, 0.1914, 0.8125, 0.1758, 0.8672, 0.1406, 0.8164, 0.1914, 0.8555, 0.1328, 0.8398, 0.1328, 0.8125, 0.1758, 0.8125, 0.1641, 0.8555, 0.1328, 0.8125, 0.1758, 0.8398, 0.1328, 0.8281, 0.1406, 0.8125, 0.1641, 0.8164, 0.1484, 0.8398, 0.1328, 0.8125, 0.1641, 0.8281, 0.1406, 0.8398, 0.207, 0.8789, 0.1484, 0.8828, 0.1641, 0.8281, 0.1992, 0.8789, 0.1484, 0.8398, 0.207, 0.8555, 0.207, 0.8828, 0.1641, 0.8828, 0.1758, 0.8398, 0.207, 0.8828, 0.1641, 0.8555, 0.207, 0.8672, 0.1992, 0.8828, 0.1758, 0.8789, 0.1914, 0.8555, 0.207, 0.8828, 0.1758, 0.8672, 0.1992, 0.6133, 0.1094, 0.6602, 0.09375, 0.6602, 0.1055, 0.6133, 0.09766, 0.6602, 0.09375, 0.6133, 0.1094, 0.2266, 0.9023, 0.2266, 0.8555, 0.2266, 0.8555, 0.2266, 0.9023, 0.2266, 0.8555, 0.2266, 0.9023, 0.6953, 0.09375, 0.6602, 0.1055, 0.6602, 0.09375, 0.6953, 0.1016, 0.6602, 0.1055, 0.6953, 0.09375, 0.6133, 0.09766, 0.5625, 0.1094, 0.5625, 0.1016, 0.6133, 0.1094, 0.5625, 0.1094, 0.6133, 0.09766, 0.5625, 0.1016, 0.5156, 0.1133, 0.5156, 0.1055, 0.5625, 0.1094, 0.5156, 0.1133, 0.5625, 0.1016, 0.5156, 0.1055, 0.4805, 0.1172, 0.4805, 0.1055, 0.5156, 0.1133, 0.4805, 0.1172, 0.5156, 0.1055, 0.5312, 0.125, 0.4844, 0.1328, 0.4844, 0.125, 0.5312, 0.1328, 0.4844, 0.1328, 0.5312, 0.125, 0.05469, 0.7422, 0.01953, 0.7109, 0.01953, 0.7109, 0.05078, 0.7461, 0.01953, 0.7109, 0.05469, 0.7422, 0.957, 0.418, 0.9492, 0.3711, 0.957, 0.3711, 0.9492, 0.418, 0.9492, 0.3711, 0.957, 0.418, 0.957, 0.3711, 0.9492, 0.3203, 0.957, 0.3203, 0.9492, 0.3711, 0.9492, 0.3203, 0.957, 0.3711, 0.9375, 0.9961, 0.9258, 0.957, 0.9336, 0.957, 0.9297, 1.0, 0.9258, 0.957, 0.9375, 0.9961, 0.9336, 0.957, 0.9219, 0.9102, 0.9336, 0.9102, 0.9258, 0.957, 0.9219, 0.9102, 0.9336, 0.957, 0.9336, 0.9102, 0.918, 0.8633, 0.9297, 0.8633, 0.9219, 0.9102, 0.918, 0.8633, 0.9336, 0.9102, 0.9297, 0.8633, 0.918, 0.8203, 0.9258, 0.8203, 0.918, 0.8633, 0.918, 0.8203, 0.9297, 0.8633, 0.1797, 0.9805, 0.207, 0.9453, 0.2109, 0.9453, 0.1758, 0.9766, 0.207, 0.9453, 0.1797, 0.9805, 0.2109, 0.9453, 0.2266, 0.9023, 0.2266, 0.9023, 0.207, 0.9453, 0.2266, 0.9023, 0.2109, 0.9453, 0.8047, 0.3516, 0.7969, 0.3398, 0.8008, 0.3359, 0.7969, 0.3516, 0.7969, 0.3398, 0.8047, 0.3516, 0.25, 0.7695, 0.2344, 0.7773, 0.2344, 0.7695, 0.25, 0.7773, 0.2344, 0.7773, 0.25, 0.7695, 0.1094, 0.8789, 0.1133, 0.8711, 0.1133, 0.8789, 0.1094, 0.8711, 0.1133, 0.8711, 0.1094, 0.8789, 0.1094, 0.8828, 0.1133, 0.8789, 0.1133, 0.8867, 0.1094, 0.8789, 0.1133, 0.8789, 0.1094, 0.8828, 0.1016, 0.8906, 0.1133, 0.8867, 0.1055, 0.8906, 0.1094, 0.8828, 0.1133, 0.8867, 0.1016, 0.8906, 0.7773, 0.8633, 0.793, 0.8594, 0.793, 0.8633, 0.7773, 0.8555, 0.793, 0.8594, 0.7773, 0.8633, 0.7773, 0.8711, 0.793, 0.8633, 0.7891, 0.8711, 0.7773, 0.8633, 0.793, 0.8633, 0.7773, 0.8711, 0.7734, 0.8789, 0.7891, 0.8711, 0.7891, 0.8789, 0.7773, 0.8711, 0.7891, 0.8711, 0.7734, 0.8789, 0.9453, 0.7891, 0.9609, 0.7812, 0.9609, 0.7891, 0.9453, 0.7812, 0.9609, 0.7812, 0.9453, 0.7891, 0.9453, 0.7969, 0.9609, 0.7891, 0.9609, 0.7969, 0.9453, 0.7891, 0.9609, 0.7891, 0.9453, 0.7969, 0.9453, 0.8008, 0.9609, 0.7969, 0.9609, 0.8008, 0.9453, 0.7969, 0.9609, 0.7969, 0.9453, 0.8008, 0.1953, 0.3594, 0.1875, 0.3477, 0.1953, 0.3438, 0.1914, 0.3633, 0.1875, 0.3477, 0.1953, 0.3594, 0.7773, 0.3555, 0.7734, 0.3398, 0.7773, 0.3398, 0.7734, 0.3555, 0.7734, 0.3398, 0.7773, 0.3555, 0.7852, 0.3555, 0.7773, 0.3398, 0.7852, 0.3398, 0.7773, 0.3555, 0.7773, 0.3398, 0.7852, 0.3555, 0.793, 0.3555, 0.7852, 0.3398, 0.7891, 0.3398, 0.7852, 0.3555, 0.7852, 0.3398, 0.793, 0.3555, 0.7969, 0.3516, 0.7891, 0.3398, 0.7969, 0.3398, 0.793, 0.3555, 0.7891, 0.3398, 0.7969, 0.3516, 0.08984, 0.8945, 0.1094, 0.8633, 0.1094, 0.8711, 0.08594, 0.8906, 0.1094, 0.8633, 0.08984, 0.8945, 0.09766, 0.8906, 0.1094, 0.8711, 0.1094, 0.8789, 0.08984, 0.8945, 0.1094, 0.8711, 0.09766, 0.8906, 0.1016, 0.8906, 0.1094, 0.8789, 0.1094, 0.8828, 0.09766, 0.8906, 0.1094, 0.8789, 0.1016, 0.8906, 0.1016, 0.8594, 0.08594, 0.8906, 0.07812, 0.8867, 0.1094, 0.8633, 0.08594, 0.8906, 0.1016, 0.8594, 0.09766, 0.8594, 0.07812, 0.8867, 0.07812, 0.8789, 0.1016, 0.8594, 0.07812, 0.8867, 0.09766, 0.8594, 0.08984, 0.8594, 0.07812, 0.8789, 0.07812, 0.8711, 0.09766, 0.8594, 0.07812, 0.8789, 0.08984, 0.8594, 0.08203, 0.8594, 0.07812, 0.8711, 0.07812, 0.8672, 0.08984, 0.8594, 0.07812, 0.8711, 0.08203, 0.8594, 0.1211, 0.03516, 0.08984, 0.02734, 0.1211, 0.02734, 0.08984, 0.03516, 0.08984, 0.02734, 0.1211, 0.03516, 0.4219, 0.3789, 0.3945, 0.3945, 0.418, 0.3711, 0.4023, 0.4023, 0.3945, 0.3945, 0.4219, 0.3789, 0.1445, 0.03516, 0.1211, 0.02734, 0.1445, 0.02734, 0.1211, 0.03516, 0.1211, 0.02734, 0.1445, 0.03516, 0.4023, 0.4023, 0.3789, 0.4258, 0.3945, 0.3945, 0.3906, 0.4297, 0.3789, 0.4258, 0.4023, 0.4023, 0.1953, 0.02734, 0.1602, 0.01953, 0.1953, 0.01953, 0.1602, 0.02734, 0.1602, 0.01953, 0.1953, 0.02734, 0.3906, 0.4297, 0.3789, 0.4609, 0.3789, 0.4258, 0.3906, 0.457, 0.3789, 0.4609, 0.3906, 0.4297, 0.2266, 0.02734, 0.1953, 0.01953, 0.2266, 0.01953, 0.1953, 0.02734, 0.1953, 0.01953, 0.2266, 0.02734, 0.3906, 0.457, 0.3945, 0.4922, 0.3789, 0.4609, 0.4023, 0.4844, 0.3945, 0.4922, 0.3906, 0.457, 0.5781, 0.04688, 0.5547, 0.03906, 0.5781, 0.03906, 0.5547, 0.04688, 0.5547, 0.03906, 0.5781, 0.04688, 0.4023, 0.4844, 0.418, 0.5156, 0.3945, 0.4922, 0.4219, 0.5078, 0.418, 0.5156, 0.4023, 0.4844, 0.6094, 0.04688, 0.5781, 0.03906, 0.6094, 0.03906, 0.5781, 0.04688, 0.5781, 0.03906, 0.6094, 0.04688, 0.4219, 0.5078, 0.4492, 0.5273, 0.418, 0.5156, 0.4492, 0.5156, 0.4492, 0.5273, 0.4219, 0.5078, 0.6445, 0.04688, 0.6094, 0.03906, 0.6445, 0.03906, 0.6094, 0.04688, 0.6094, 0.03906, 0.6445, 0.04688, 0.4492, 0.5156, 0.4805, 0.5273, 0.4492, 0.5273, 0.4805, 0.5156, 0.4805, 0.5273, 0.4492, 0.5156, 0.6758, 0.04688, 0.6445, 0.03906, 0.6758, 0.03906, 0.6445, 0.04688, 0.6445, 0.03906, 0.6758, 0.04688, 0.4805, 0.5156, 0.5117, 0.5156, 0.4805, 0.5273, 0.5078, 0.5039, 0.5117, 0.5156, 0.4805, 0.5156, 0.6992, 0.04688, 0.6758, 0.03906, 0.6992, 0.03906, 0.6758, 0.04688, 0.6758, 0.03906, 0.6992, 0.04688, 0.5078, 0.5039, 0.5352, 0.4922, 0.5117, 0.5156, 0.5273, 0.4844, 0.5352, 0.4922, 0.5078, 0.5039, 0.9141, 0.3555, 0.8828, 0.3477, 0.9141, 0.3477, 0.8828, 0.3555, 0.8828, 0.3477, 0.9141, 0.3555, 0.5273, 0.4844, 0.5508, 0.4609, 0.5352, 0.4922, 0.5391, 0.457, 0.5508, 0.4609, 0.5273, 0.4844, 0.8438, 0.05078, 0.8125, 0.04297, 0.8438, 0.04297, 0.8125, 0.05078, 0.8125, 0.04297, 0.8438, 0.05078, 0.5391, 0.457, 0.5508, 0.4258, 0.5508, 0.4609, 0.5391, 0.4297, 0.5508, 0.4258, 0.5391, 0.457, 0.875, 0.05078, 0.8438, 0.04297, 0.875, 0.04297, 0.8438, 0.05078, 0.8438, 0.04297, 0.875, 0.05078, 0.5391, 0.4297, 0.5352, 0.3945, 0.5508, 0.4258, 0.5273, 0.4023, 0.5352, 0.3945, 0.5391, 0.4297, 0.9062, 0.05078, 0.875, 0.04297, 0.9062, 0.04297, 0.875, 0.05078, 0.875, 0.04297, 0.9062, 0.05078, 0.5273, 0.4023, 0.5117, 0.3711, 0.5352, 0.3945, 0.5078, 0.3789, 0.5117, 0.3711, 0.5273, 0.4023, 0.02344, 0.03516, 0.0, 0.02734, 0.02344, 0.02734, 0.0, 0.03516, 0.0, 0.02734, 0.02344, 0.03516, 0.5078, 0.3789, 0.4805, 0.3594, 0.5117, 0.3711, 0.4805, 0.3672, 0.4805, 0.3594, 0.5078, 0.3789, 0.05469, 0.03516, 0.02344, 0.02734, 0.05469, 0.02734, 0.02344, 0.03516, 0.02344, 0.02734, 0.05469, 0.03516, 0.4805, 0.3672, 0.4492, 0.3594, 0.4805, 0.3594, 0.4492, 0.3672, 0.4492, 0.3594, 0.4805, 0.3672, 0.08984, 0.03516, 0.05469, 0.02734, 0.08984, 0.02734, 0.05469, 0.03516, 0.05469, 0.02734, 0.08984, 0.03516, 0.4492, 0.3672, 0.418, 0.3711, 0.4492, 0.3594, 0.4219, 0.3789, 0.418, 0.3711, 0.4492, 0.3672, 0.2461, 0.3789, 0.2188, 0.3945, 0.2422, 0.3711, 0.2266, 0.4023, 0.2188, 0.3945, 0.2461, 0.3789, 0.2734, 0.3672, 0.2422, 0.3711, 0.2734, 0.3594, 0.2461, 0.3789, 0.2422, 0.3711, 0.2734, 0.3672, 0.3047, 0.3672, 0.2734, 0.3594, 0.3047, 0.3594, 0.2734, 0.3672, 0.2734, 0.3594, 0.3047, 0.3672, 0.332, 0.3789, 0.3047, 0.3594, 0.3359, 0.3711, 0.3047, 0.3672, 0.3047, 0.3594, 0.332, 0.3789, 0.3516, 0.4023, 0.3359, 0.3711, 0.3594, 0.3945, 0.332, 0.3789, 0.3359, 0.3711, 0.3516, 0.4023, 0.3633, 0.4297, 0.3594, 0.3945, 0.375, 0.4258, 0.3516, 0.4023, 0.3594, 0.3945, 0.3633, 0.4297, 0.3633, 0.457, 0.375, 0.4258, 0.375, 0.4609, 0.3633, 0.4297, 0.375, 0.4258, 0.3633, 0.457, 0.3516, 0.4844, 0.375, 0.4609, 0.3594, 0.4922, 0.3633, 0.457, 0.375, 0.4609, 0.3516, 0.4844, 0.332, 0.5039, 0.3594, 0.4922, 0.3359, 0.5156, 0.3516, 0.4844, 0.3594, 0.4922, 0.332, 0.5039, 0.3047, 0.5156, 0.3359, 0.5156, 0.3047, 0.5273, 0.332, 0.5039, 0.3359, 0.5156, 0.3047, 0.5156, 0.2734, 0.5156, 0.3047, 0.5273, 0.2734, 0.5273, 0.3047, 0.5156, 0.3047, 0.5273, 0.2734, 0.5156, 0.2461, 0.5078, 0.2734, 0.5273, 0.2422, 0.5156, 0.2734, 0.5156, 0.2734, 0.5273, 0.2461, 0.5078, 0.2266, 0.4844, 0.2422, 0.5156, 0.2188, 0.4922, 0.2461, 0.5078, 0.2422, 0.5156, 0.2266, 0.4844, 0.2148, 0.457, 0.2188, 0.4922, 0.2031, 0.4609, 0.2266, 0.4844, 0.2188, 0.4922, 0.2148, 0.457, 0.2148, 0.4297, 0.2031, 0.4609, 0.2031, 0.4258, 0.2148, 0.457, 0.2031, 0.4609, 0.2148, 0.4297, 0.2266, 0.4023, 0.2031, 0.4258, 0.2188, 0.3945, 0.2148, 0.4297, 0.2031, 0.4258, 0.2266, 0.4023, 0.3672, 0.01562, 0.3047, 0.003906, 0.3672, 0.003906, 0.3047, 0.01562, 0.3047, 0.003906, 0.3672, 0.01562, 0.4531, 0.4375, 0.3906, 0.4297, 0.4023, 0.4023, 0.4531, 0.4414, 0.3906, 0.4297, 0.4531, 0.4375, 0.6719, 0.03125, 0.6445, 0.02344, 0.6719, 0.02344, 0.6445, 0.03125, 0.6445, 0.02344, 0.6719, 0.03125, 0.7031, 0.03125, 0.6719, 0.02344, 0.7031, 0.02344, 0.6719, 0.03125, 0.6719, 0.02344, 0.7031, 0.03125, 0.7305, 0.03125, 0.7031, 0.02344, 0.7305, 0.02344, 0.7031, 0.03125, 0.7031, 0.02344, 0.7305, 0.03125, 0.0625, 0.01953, 0.0, 0.01172, 0.0625, 0.01172, 0.0, 0.01953, 0.0, 0.01172, 0.0625, 0.01953, 0.4727, 0.4336, 0.4805, 0.3672, 0.5078, 0.3789, 0.4688, 0.4297, 0.4805, 0.3672, 0.4727, 0.4336, 0.2617, 0.02734, 0.2344, 0.01953, 0.2617, 0.01953, 0.2344, 0.02734, 0.2344, 0.01953, 0.2617, 0.02734, 0.293, 0.02734, 0.2617, 0.01953, 0.293, 0.01953, 0.2617, 0.02734, 0.2617, 0.01953, 0.293, 0.02734, 0.3203, 0.02734, 0.293, 0.01953, 0.3203, 0.01953, 0.293, 0.02734, 0.293, 0.01953, 0.3203, 0.02734, 0.2266, 0.01562, 0.1641, 0.003906, 0.2266, 0.003906, 0.1641, 0.01562, 0.1641, 0.003906, 0.2266, 0.01562, 0.4766, 0.4492, 0.5391, 0.457, 0.5273, 0.4844, 0.4766, 0.4453, 0.5391, 0.457, 0.4766, 0.4492, 0.7656, 0.03125, 0.7383, 0.02344, 0.7656, 0.02344, 0.7383, 0.03125, 0.7383, 0.02344, 0.7656, 0.03125, 0.793, 0.03125, 0.7656, 0.02344, 0.793, 0.02344, 0.7656, 0.03125, 0.7656, 0.02344, 0.793, 0.03125, 0.8203, 0.03125, 0.793, 0.02344, 0.8203, 0.02344, 0.793, 0.03125, 0.793, 0.02344, 0.8203, 0.03125, 0.8906, 0.03125, 0.8281, 0.02344, 0.8906, 0.02344, 0.8281, 0.03125, 0.8281, 0.02344, 0.8906, 0.03125, 0.457, 0.4531, 0.4492, 0.5156, 0.4219, 0.5078, 0.4609, 0.457, 0.4492, 0.5156, 0.457, 0.4531, 0.582, 0.03125, 0.5547, 0.02344, 0.582, 0.02344, 0.5547, 0.03125, 0.5547, 0.02344, 0.582, 0.03125, 0.6133, 0.03125, 0.582, 0.02344, 0.6133, 0.02344, 0.582, 0.03125, 0.582, 0.02344, 0.6133, 0.03125, 0.6406, 0.03125, 0.6133, 0.02344, 0.6406, 0.02344, 0.6133, 0.03125, 0.6133, 0.02344, 0.6406, 0.03125, 0.293, 0.4297, 0.2734, 0.3672, 0.3047, 0.3672, 0.2852, 0.4297, 0.2734, 0.3672, 0.293, 0.4297, 0.3008, 0.4453, 0.3633, 0.4297, 0.3633, 0.457, 0.3008, 0.4414, 0.3633, 0.4297, 0.3008, 0.4453, 0.2852, 0.457, 0.3047, 0.5156, 0.2734, 0.5156, 0.293, 0.457, 0.3047, 0.5156, 0.2852, 0.457, 0.2773, 0.4414, 0.2148, 0.457, 0.2148, 0.4297, 0.2773, 0.4453, 0.2148, 0.457, 0.2773, 0.4414, 0.9258, 0.1133, 0.9219, 0.1055, 0.9258, 0.1055, 0.9219, 0.1133, 0.9219, 0.1055, 0.9258, 0.1133, 0.4688, 0.457, 0.4531, 0.4453, 0.4531, 0.4414, 0.4609, 0.457, 0.4531, 0.4453, 0.4688, 0.457, 0.2969, 0.01562, 0.2344, 0.003906, 0.2969, 0.003906, 0.2344, 0.01562, 0.2344, 0.003906, 0.2969, 0.01562, 0.4727, 0.4531, 0.4531, 0.4414, 0.4531, 0.4375, 0.4688, 0.457, 0.4531, 0.4414, 0.4727, 0.4531, 0.918, 0.1133, 0.9102, 0.1055, 0.918, 0.1055, 0.9102, 0.1133, 0.9102, 0.1055, 0.918, 0.1133, 0.4766, 0.4492, 0.4531, 0.4375, 0.457, 0.4336, 0.4727, 0.4531, 0.4531, 0.4375, 0.4766, 0.4492, 0.957, 0.1445, 0.9531, 0.1328, 0.957, 0.1328, 0.9531, 0.1445, 0.9531, 0.1328, 0.957, 0.1445, 0.4766, 0.4453, 0.457, 0.4336, 0.4609, 0.4297, 0.4766, 0.4492, 0.457, 0.4336, 0.4766, 0.4453, 0.9531, 0.1445, 0.9492, 0.1328, 0.9531, 0.1328, 0.9492, 0.1445, 0.9492, 0.1328, 0.9531, 0.1445, 0.4766, 0.4414, 0.4609, 0.4297, 0.4688, 0.4297, 0.4766, 0.4453, 0.4609, 0.4297, 0.4766, 0.4414, 0.8711, 0.3555, 0.8086, 0.3477, 0.8711, 0.3477, 0.8086, 0.3555, 0.8086, 0.3477, 0.8711, 0.3555, 0.4766, 0.4336, 0.4688, 0.4297, 0.4727, 0.4336, 0.4766, 0.4414, 0.4688, 0.4297, 0.4766, 0.4336, 0.9414, 0.1445, 0.9375, 0.1328, 0.9414, 0.1328, 0.9375, 0.1445, 0.9375, 0.1328, 0.9414, 0.1445, 0.9375, 0.1445, 0.9336, 0.1328, 0.9375, 0.1328, 0.9336, 0.1445, 0.9336, 0.1328, 0.9375, 0.1445, 0.9805, 0.9844, 0.9766, 0.9766, 0.9805, 0.9766, 0.9766, 0.9844, 0.9766, 0.9766, 0.9805, 0.9844, 0.4336, 0.01562, 0.3711, 0.003906, 0.4336, 0.003906, 0.3711, 0.01562, 0.3711, 0.003906, 0.4336, 0.01562, 0.9727, 0.9844, 0.9648, 0.9766, 0.9727, 0.9766, 0.9648, 0.9844, 0.9648, 0.9766, 0.9727, 0.9844, 0.918, 0.07422, 0.918, 0.0625, 0.918, 0.0625, 0.918, 0.07422, 0.918, 0.0625, 0.918, 0.07422, 0.918, 0.07422, 0.9102, 0.0625, 0.918, 0.0625, 0.9102, 0.07422, 0.9102, 0.0625, 0.918, 0.07422, 0.1328, 0.01953, 0.07031, 0.01172, 0.1328, 0.01172, 0.07031, 0.01953, 0.07031, 0.01172, 0.1328, 0.01953, 0.4531, 0.4492, 0.4609, 0.457, 0.457, 0.4531, 0.4531, 0.4453, 0.4609, 0.457, 0.4531, 0.4492, 0.9062, 0.07422, 0.9023, 0.0625, 0.9062, 0.0625, 0.9023, 0.07422, 0.9023, 0.0625, 0.9062, 0.07422, 0.9023, 0.07422, 0.8984, 0.0625, 0.9023, 0.0625, 0.8984, 0.07422, 0.8984, 0.0625, 0.9023, 0.07422, 0.9062, 0.08594, 0.9023, 0.07422, 0.9062, 0.07422, 0.9023, 0.08594, 0.9023, 0.07422, 0.9062, 0.08594, 0.9102, 0.08594, 0.9062, 0.07422, 0.9102, 0.07422, 0.9062, 0.08594, 0.9062, 0.07422, 0.9102, 0.08594, 0.918, 0.08594, 0.9102, 0.07422, 0.918, 0.07422, 0.9102, 0.08594, 0.9102, 0.07422, 0.918, 0.08594, 0.918, 0.08594, 0.918, 0.07422, 0.918, 0.07422, 0.918, 0.08594, 0.918, 0.07422, 0.918, 0.08594, 0.9727, 1.0, 0.9648, 0.9844, 0.9727, 0.9844, 0.9648, 1.0, 0.9648, 0.9844, 0.9727, 1.0, 0.9766, 1.0, 0.9727, 0.9844, 0.9766, 0.9844, 0.9727, 1.0, 0.9727, 0.9844, 0.9766, 1.0, 0.9805, 1.0, 0.9766, 0.9844, 0.9805, 0.9844, 0.9766, 1.0, 0.9766, 0.9844, 0.9805, 1.0, 0.9375, 0.1562, 0.9336, 0.1445, 0.9375, 0.1445, 0.9336, 0.1562, 0.9336, 0.1445, 0.9375, 0.1562, 0.9414, 0.1562, 0.9375, 0.1445, 0.9414, 0.1445, 0.9375, 0.1562, 0.9375, 0.1445, 0.9414, 0.1562, 0.9492, 0.1562, 0.9414, 0.1445, 0.9492, 0.1445, 0.9414, 0.1562, 0.9414, 0.1445, 0.9492, 0.1562, 0.9531, 0.1562, 0.9492, 0.1445, 0.9531, 0.1445, 0.9492, 0.1562, 0.9492, 0.1445, 0.9531, 0.1562, 0.957, 0.1562, 0.9531, 0.1445, 0.957, 0.1445, 0.9531, 0.1562, 0.9531, 0.1445, 0.957, 0.1562, 0.918, 0.1289, 0.9102, 0.1133, 0.918, 0.1133, 0.9102, 0.1289, 0.9102, 0.1133, 0.918, 0.1289, 0.9219, 0.1289, 0.918, 0.1133, 0.9219, 0.1133, 0.918, 0.1289, 0.918, 0.1133, 0.9219, 0.1289, 0.9258, 0.1289, 0.9219, 0.1133, 0.9258, 0.1133, 0.9219, 0.1289, 0.9219, 0.1133, 0.9258, 0.1289, 0.9023, 0.08594, 0.8984, 0.07422, 0.9023, 0.07422, 0.8984, 0.08594, 0.8984, 0.07422, 0.9023, 0.08594, 0.5469, 0.543, 0.5625, 0.5547, 0.5625, 0.5586, 0.5508, 0.543, 0.5625, 0.5547, 0.5469, 0.543, 0.543, 0.543, 0.5625, 0.5586, 0.5625, 0.5625, 0.5469, 0.543, 0.5625, 0.5586, 0.543, 0.543, 0.5391, 0.5469, 0.5625, 0.5625, 0.5586, 0.5664, 0.543, 0.543, 0.5625, 0.5625, 0.5391, 0.5469, 0.5352, 0.5547, 0.5586, 0.5664, 0.5508, 0.5703, 0.5391, 0.5469, 0.5586, 0.5664, 0.5352, 0.5547, 0.5352, 0.5586, 0.5508, 0.5703, 0.5469, 0.5703, 0.5352, 0.5547, 0.5508, 0.5703, 0.5352, 0.5586, 0.5391, 0.5625, 0.5469, 0.5703, 0.543, 0.5664, 0.5352, 0.5586, 0.5469, 0.5703, 0.5391, 0.5625, 0.5625, 0.5469, 0.5508, 0.543, 0.5586, 0.543, 0.5625, 0.5547, 0.5508, 0.543, 0.5625, 0.5469, 0.9492, 0.2812, 0.9688, 0.2734, 0.9688, 0.2812, 0.9492, 0.2734, 0.9688, 0.2734, 0.9492, 0.2812, 0.9336, 0.4023, 0.9258, 0.2109, 0.9336, 0.2109, 0.9258, 0.4023, 0.9258, 0.2109, 0.9336, 0.4023, 0.9492, 0.2734, 0.9609, 0.2656, 0.9688, 0.2734, 0.9531, 0.2656, 0.9609, 0.2656, 0.9492, 0.2734, 0.9414, 0.4023, 0.9336, 0.2109, 0.9414, 0.2109, 0.9336, 0.4023, 0.9336, 0.2109, 0.9414, 0.4023, 0.8828, 0.7773, 0.875, 0.5859, 0.8828, 0.5859, 0.875, 0.7773, 0.875, 0.5859, 0.8828, 0.7773, 0.9531, 1.0, 0.9453, 0.8086, 0.9531, 0.8086, 0.9453, 1.0, 0.9453, 0.8086, 0.9531, 1.0, 0.9609, 1.0, 0.9531, 0.8086, 0.9609, 0.8086, 0.9531, 1.0, 0.9531, 0.8086, 0.9609, 1.0, 0.5742, 0.5703, 0.5703, 0.3789, 0.5742, 0.3789, 0.5703, 0.5703, 0.5703, 0.3789, 0.5742, 0.5703, 0.5859, 0.5703, 0.5742, 0.3789, 0.5859, 0.3789, 0.5742, 0.5703, 0.5742, 0.3789, 0.5859, 0.5703, 0.9531, 0.2891, 0.9688, 0.2812, 0.9609, 0.2891, 0.9492, 0.2812, 0.9688, 0.2812, 0.9531, 0.2891, 0.5898, 0.5703, 0.5859, 0.3789, 0.5898, 0.3789, 0.5859, 0.5703, 0.5859, 0.3789, 0.5898, 0.5703, 0.9492, 0.3086, 0.9688, 0.3008, 0.9688, 0.3086, 0.9492, 0.3008, 0.9688, 0.3008, 0.9492, 0.3086, 0.9531, 0.3164, 0.9688, 0.3086, 0.9609, 0.3164, 0.9492, 0.3086, 0.9688, 0.3086, 0.9531, 0.3164, 0.9609, 0.293, 0.9492, 0.3008, 0.9531, 0.293, 0.9688, 0.3008, 0.9492, 0.3008, 0.9609, 0.293, 0.457, 0.1875, 0.3633, 0.125, 0.3789, 0.1094, 0.4414, 0.2031, 0.3633, 0.125, 0.457, 0.1875, 0.5781, 0.3516, 0.5547, 0.3242, 0.5781, 0.3242, 0.5547, 0.3516, 0.5547, 0.3242, 0.5781, 0.3516, 0.4414, 0.2031, 0.3555, 0.1445, 0.3633, 0.125, 0.4219, 0.2109, 0.3555, 0.1445, 0.4414, 0.2031, 0.4961, 0.08594, 0.4805, 0.05469, 0.4961, 0.05469, 0.4805, 0.08594, 0.4805, 0.05469, 0.4961, 0.08594, 0.4219, 0.2109, 0.3555, 0.168, 0.3555, 0.1445, 0.3984, 0.2109, 0.3555, 0.168, 0.4219, 0.2109, 0.5156, 0.08594, 0.4961, 0.05469, 0.5156, 0.05469, 0.4961, 0.08594, 0.4961, 0.05469, 0.5156, 0.08594, 0.3984, 0.2109, 0.3633, 0.1875, 0.3555, 0.168, 0.3789, 0.2031, 0.3633, 0.1875, 0.3984, 0.2109, 0.5352, 0.08594, 0.5156, 0.05469, 0.5352, 0.05469, 0.5156, 0.08594, 0.5156, 0.05469, 0.5352, 0.08594, 0.5586, 0.08594, 0.5352, 0.05469, 0.5586, 0.05469, 0.5352, 0.08594, 0.5352, 0.05469, 0.5586, 0.08594, 0.5742, 0.08594, 0.5586, 0.05469, 0.5742, 0.05469, 0.5586, 0.08594, 0.5586, 0.05469, 0.5742, 0.08594, 0.8281, 0.08594, 0.8125, 0.05469, 0.8281, 0.05469, 0.8125, 0.08594, 0.8125, 0.05469, 0.8281, 0.08594, 0.8516, 0.08594, 0.8281, 0.05469, 0.8516, 0.05469, 0.8281, 0.08594, 0.8281, 0.05469, 0.8516, 0.08594, 0.8711, 0.08594, 0.8516, 0.05469, 0.8711, 0.05469, 0.8516, 0.08594, 0.8516, 0.05469, 0.8711, 0.08594, 0.8906, 0.08594, 0.8711, 0.05469, 0.8906, 0.05469, 0.8711, 0.08594, 0.8711, 0.05469, 0.8906, 0.08594, 0.3984, 0.1016, 0.4648, 0.1445, 0.4648, 0.168, 0.4219, 0.1016, 0.4648, 0.1445, 0.3984, 0.1016, 0.8281, 0.332, 0.8125, 0.3008, 0.8281, 0.3008, 0.8125, 0.332, 0.8125, 0.3008, 0.8281, 0.332, 0.4219, 0.1016, 0.457, 0.125, 0.4648, 0.1445, 0.4414, 0.1094, 0.457, 0.125, 0.4219, 0.1016, 0.8477, 0.332, 0.8281, 0.3008, 0.8477, 0.3008, 0.8281, 0.332, 0.8281, 0.3008, 0.8477, 0.332, 0.8672, 0.332, 0.8477, 0.3008, 0.8672, 0.3008, 0.8477, 0.332, 0.8477, 0.3008, 0.8672, 0.332, 0.8906, 0.332, 0.8672, 0.3008, 0.8906, 0.3008, 0.8672, 0.332, 0.8672, 0.3008, 0.8906, 0.332, 0.9062, 0.332, 0.8906, 0.3008, 0.9062, 0.3008, 0.8906, 0.332, 0.8906, 0.3008, 0.9062, 0.332, 0.4648, 0.168, 0.3789, 0.1094, 0.3984, 0.1016, 0.457, 0.1875, 0.3789, 0.1094, 0.4648, 0.168, 0.5547, 0.3516, 0.5352, 0.3242, 0.5547, 0.3242, 0.5352, 0.3516, 0.5352, 0.3242, 0.5547, 0.3516, 0.1055, 0.1875, 0.007812, 0.125, 0.02344, 0.1094, 0.08984, 0.2031, 0.007812, 0.125, 0.1055, 0.1875, 0.1133, 0.168, 0.02344, 0.1094, 0.04688, 0.1016, 0.1055, 0.1875, 0.02344, 0.1094, 0.1133, 0.168, 0.1133, 0.1445, 0.04688, 0.1016, 0.06641, 0.1016, 0.1133, 0.168, 0.04688, 0.1016, 0.1133, 0.1445, 0.1055, 0.125, 0.06641, 0.1016, 0.08984, 0.1094, 0.1133, 0.1445, 0.06641, 0.1016, 0.1055, 0.125, 0.0, 0.1445, 0.08984, 0.2031, 0.06641, 0.2109, 0.007812, 0.125, 0.08984, 0.2031, 0.0, 0.1445, 0.0, 0.168, 0.06641, 0.2109, 0.04688, 0.2109, 0.0, 0.1445, 0.06641, 0.2109, 0.0, 0.168, 0.01172, 0.1875, 0.04688, 0.2109, 0.02734, 0.2031, 0.0, 0.168, 0.04688, 0.2109, 0.01172, 0.1875, 0.3398, 0.1875, 0.2461, 0.125, 0.2617, 0.1094, 0.3242, 0.2031, 0.2461, 0.125, 0.3398, 0.1875, 0.8906, 0.1211, 0.8672, 0.09375, 0.8906, 0.09375, 0.8672, 0.1211, 0.8672, 0.09375, 0.8906, 0.1211, 0.3242, 0.2031, 0.2383, 0.1445, 0.2461, 0.125, 0.3047, 0.2109, 0.2383, 0.1445, 0.3242, 0.2031, 0.9062, 0.1211, 0.8906, 0.09375, 0.9062, 0.09375, 0.8906, 0.1211, 0.8906, 0.09375, 0.9062, 0.1211, 0.3047, 0.2109, 0.2383, 0.168, 0.2383, 0.1445, 0.2812, 0.2109, 0.2383, 0.168, 0.3047, 0.2109, 0.3945, 0.08594, 0.3789, 0.05469, 0.3945, 0.05469, 0.3789, 0.08594, 0.3789, 0.05469, 0.3945, 0.08594, 0.2812, 0.2109, 0.2461, 0.1875, 0.2383, 0.168, 0.2617, 0.2031, 0.2461, 0.1875, 0.2812, 0.2109, 0.4141, 0.08594, 0.3945, 0.05469, 0.4141, 0.05469, 0.3945, 0.08594, 0.3945, 0.05469, 0.4141, 0.08594, 0.4375, 0.08594, 0.4141, 0.05469, 0.4375, 0.05469, 0.4141, 0.08594, 0.4141, 0.05469, 0.4375, 0.08594, 0.457, 0.08594, 0.4375, 0.05469, 0.457, 0.05469, 0.4375, 0.08594, 0.4375, 0.05469, 0.457, 0.08594, 0.4727, 0.08594, 0.457, 0.05469, 0.4727, 0.05469, 0.457, 0.08594, 0.457, 0.05469, 0.4727, 0.08594, 0.9141, 0.4531, 0.8945, 0.4219, 0.9141, 0.4219, 0.8945, 0.4531, 0.8945, 0.4219, 0.9141, 0.4531, 0.9375, 0.4531, 0.9141, 0.4219, 0.9375, 0.4219, 0.9141, 0.4531, 0.9141, 0.4219, 0.9375, 0.4531, 0.957, 0.4531, 0.9375, 0.4219, 0.957, 0.4219, 0.9375, 0.4531, 0.9375, 0.4219, 0.957, 0.4531, 0.2812, 0.1016, 0.3477, 0.1445, 0.3477, 0.168, 0.3047, 0.1016, 0.3477, 0.1445, 0.2812, 0.1016, 0.3477, 0.05078, 0.3242, 0.01953, 0.3477, 0.01953, 0.3242, 0.05078, 0.3242, 0.01953, 0.3477, 0.05078, 0.3047, 0.1016, 0.3398, 0.125, 0.3477, 0.1445, 0.3242, 0.1094, 0.3398, 0.125, 0.3047, 0.1016, 0.3672, 0.05078, 0.3477, 0.01953, 0.3672, 0.01953, 0.3477, 0.05078, 0.3477, 0.01953, 0.3672, 0.05078, 0.3867, 0.05078, 0.3672, 0.01953, 0.3867, 0.01953, 0.3672, 0.05078, 0.3672, 0.01953, 0.3867, 0.05078, 0.8281, 0.1211, 0.8125, 0.09375, 0.8281, 0.09375, 0.8125, 0.1211, 0.8125, 0.09375, 0.8281, 0.1211, 0.8477, 0.1211, 0.8281, 0.09375, 0.8477, 0.09375, 0.8281, 0.1211, 0.8281, 0.09375, 0.8477, 0.1211, 0.3477, 0.168, 0.2617, 0.1094, 0.2812, 0.1016, 0.3398, 0.1875, 0.2617, 0.1094, 0.3477, 0.168, 0.8672, 0.1211, 0.8477, 0.09375, 0.8672, 0.09375, 0.8477, 0.1211, 0.8477, 0.09375, 0.8672, 0.1211, 0.2227, 0.1875, 0.1289, 0.125, 0.1445, 0.1094, 0.207, 0.2031, 0.1289, 0.125, 0.2227, 0.1875, 0.2305, 0.168, 0.1445, 0.1094, 0.1641, 0.1016, 0.2227, 0.1875, 0.1445, 0.1094, 0.2305, 0.168, 0.2305, 0.1445, 0.1641, 0.1016, 0.1836, 0.1016, 0.2305, 0.168, 0.1641, 0.1016, 0.2305, 0.1445, 0.2227, 0.125, 0.1836, 0.1016, 0.207, 0.1094, 0.2305, 0.1445, 0.1836, 0.1016, 0.2227, 0.125, 0.1172, 0.1445, 0.207, 0.2031, 0.1875, 0.2109, 0.1289, 0.125, 0.207, 0.2031, 0.1172, 0.1445, 0.1172, 0.168, 0.1875, 0.2109, 0.1641, 0.2109, 0.1172, 0.1445, 0.1875, 0.2109, 0.1172, 0.168, 0.1289, 0.1875, 0.1641, 0.2109, 0.1445, 0.2031, 0.1172, 0.168, 0.1641, 0.2109, 0.1289, 0.1875, 0.9492, 0.2305, 0.9688, 0.2227, 0.9688, 0.2305, 0.9492, 0.2227, 0.9688, 0.2227, 0.9492, 0.2305, 0.9375, 0.7773, 0.9297, 0.4609, 0.9375, 0.4609, 0.9297, 0.7773, 0.9297, 0.4609, 0.9375, 0.7773, 0.9492, 0.2227, 0.9609, 0.2148, 0.9688, 0.2227, 0.9531, 0.2148, 0.9609, 0.2148, 0.9492, 0.2227, 0.9492, 0.7773, 0.9414, 0.4609, 0.9492, 0.4609, 0.9414, 0.7773, 0.9414, 0.4609, 0.9492, 0.7773, 0.957, 0.7773, 0.9492, 0.4609, 0.957, 0.4609, 0.9492, 0.7773, 0.9492, 0.4609, 0.957, 0.7773, 0.8945, 0.7773, 0.8906, 0.4609, 0.8945, 0.4609, 0.8906, 0.7773, 0.8906, 0.4609, 0.8945, 0.7773, 0.9023, 0.7773, 0.8945, 0.4609, 0.9023, 0.4609, 0.8945, 0.7773, 0.8945, 0.4609, 0.9023, 0.7773, 0.9102, 0.7773, 0.9023, 0.4609, 0.9102, 0.4609, 0.9023, 0.7773, 0.9023, 0.4609, 0.9102, 0.7773, 0.9219, 0.7773, 0.918, 0.4609, 0.9219, 0.4609, 0.918, 0.7773, 0.918, 0.4609, 0.9219, 0.7773, 0.9531, 0.2344, 0.9688, 0.2305, 0.9609, 0.2344, 0.9492, 0.2305, 0.9688, 0.2305, 0.9531, 0.2344, 0.9297, 0.7773, 0.9219, 0.4609, 0.9297, 0.4609, 0.9219, 0.7773, 0.9219, 0.4609, 0.9297, 0.7773, 0.9492, 0.2539, 0.9688, 0.2461, 0.9688, 0.2539, 0.9492, 0.2461, 0.9688, 0.2461, 0.9492, 0.2539, 0.9531, 0.2617, 0.9688, 0.2539, 0.9609, 0.2617, 0.9492, 0.2539, 0.9688, 0.2539, 0.9531, 0.2617, 0.9609, 0.2422, 0.9492, 0.2461, 0.9531, 0.2422, 0.9688, 0.2461, 0.9492, 0.2461, 0.9609, 0.2422, 0.8203, 0.8789, 0.8008, 0.7344, 0.8203, 0.7344, 0.8008, 0.8789, 0.8008, 0.7344, 0.8203, 0.8789, 0.01172, 0.2344, 0.0, 0.3633, 0.0, 0.2188, 0.01172, 0.3477, 0.0, 0.3633, 0.01172, 0.2344, 0.0, 0.0625, 0.1055, 0.04297, 0.1055, 0.0625, 0.0, 0.04297, 0.1055, 0.04297, 0.0, 0.0625, 0.6602, 0.8672, 0.5664, 0.8555, 0.668, 0.8555, 0.5742, 0.8672, 0.5664, 0.8555, 0.6602, 0.8672, 0.6602, 0.9844, 0.668, 0.8555, 0.668, 1.0, 0.6602, 0.8672, 0.668, 0.8555, 0.6602, 0.9844, 0.2109, 0.04297, 0.1094, 0.0625, 0.1094, 0.04297, 0.2109, 0.0625, 0.1094, 0.0625, 0.2109, 0.04297, 0.01172, 0.3477, 0.1055, 0.3633, 0.0, 0.3633, 0.03906, 0.3477, 0.1055, 0.3633, 0.01172, 0.3477, 0.03906, 0.2344, 0.0, 0.2188, 0.1055, 0.2188, 0.01172, 0.2344, 0.0, 0.2188, 0.03906, 0.2344, 0.8203, 0.7266, 0.8008, 0.582, 0.8203, 0.582, 0.8008, 0.7266, 0.8008, 0.582, 0.8203, 0.7266, 0.5742, 0.8672, 0.5664, 1.0, 0.5664, 0.8555, 0.5742, 0.9844, 0.5664, 1.0, 0.5742, 0.8672, 0.5742, 0.9844, 0.668, 1.0, 0.5664, 1.0, 0.6602, 0.9844, 0.668, 1.0, 0.5742, 0.9844, 0.03906, 0.3477, 0.1055, 0.2188, 0.1055, 0.3633, 0.03906, 0.2344, 0.1055, 0.2188, 0.03906, 0.3477, 0.8711, 0.2109, 0.8125, 0.2969, 0.8125, 0.2109, 0.8711, 0.2969, 0.8125, 0.2969, 0.8711, 0.2109, 0.8203, 0.5703, 0.8828, 0.4531, 0.8828, 0.5703, 0.8203, 0.4531, 0.8828, 0.4531, 0.8203, 0.5703, 0.8242, 0.4453, 0.8828, 0.3633, 0.8828, 0.4453, 0.8242, 0.3633, 0.8828, 0.3633, 0.8242, 0.4453, 0.7578, 0.2109, 0.6992, 0.3281, 0.6992, 0.2109, 0.7578, 0.3281, 0.6992, 0.3281, 0.7578, 0.2109, 0.918, 0.2109, 0.8711, 0.2969, 0.8711, 0.2109, 0.918, 0.2969, 0.8711, 0.2969, 0.918, 0.2109, 0.7773, 0.5469, 0.8203, 0.4531, 0.8203, 0.5703, 0.7773, 0.4727, 0.8203, 0.4531, 0.7773, 0.5469, 0.7773, 0.4453, 0.8242, 0.3633, 0.8242, 0.4453, 0.7773, 0.3633, 0.8242, 0.3633, 0.7773, 0.4453, 0.8047, 0.2344, 0.7578, 0.3281, 0.7578, 0.2109, 0.8047, 0.3086, 0.7578, 0.3281, 0.8047, 0.2344, 0.5664, 0.8477, 0.6484, 0.7734, 0.6484, 0.8477, 0.5664, 0.7734, 0.6484, 0.7734, 0.5664, 0.8477, 0.5312, 0.9258, 0.5586, 1.0, 0.5352, 1.0, 0.5547, 0.8945, 0.5586, 1.0, 0.5312, 0.9258, 0.1836, 0.2734, 0.1094, 0.3633, 0.1094, 0.25, 0.1836, 0.3359, 0.1094, 0.3633, 0.1836, 0.2734, 0.2383, 0.7812, 0.2617, 0.8867, 0.2344, 0.8867, 0.2617, 0.8125, 0.2617, 0.8867, 0.2383, 0.7812, 0.7031, 0.1797, 0.8047, 0.09375, 0.8047, 0.207, 0.7031, 0.1211, 0.8047, 0.09375, 0.7031, 0.1797, 0.2031, 0.3516, 0.5, 0.293, 0.5, 0.3516, 0.2031, 0.293, 0.5, 0.293, 0.2031, 0.3516, 0.5273, 0.293, 0.5, 0.3516, 0.5, 0.293, 0.5273, 0.3516, 0.5, 0.3516, 0.5273, 0.293, 0.2383, 0.7812, 0.2617, 0.7852, 0.2617, 0.8125, 0.5586, 0.7969, 0.2617, 0.8125, 0.2617, 0.7852, 0.5586, 0.8164, 0.2617, 0.8125, 0.5586, 0.7969, 0.5312, 0.8945, 0.5547, 0.8945, 0.5312, 0.9258, 0.2344, 0.9297, 0.5312, 0.8945, 0.5312, 0.9258, 0.2344, 0.9102, 0.5312, 0.8945, 0.2344, 0.9297, 0.5, 0.2266, 0.2031, 0.2852, 0.2031, 0.2266, 0.5, 0.2852, 0.2031, 0.2852, 0.5, 0.2266, 0.6758, 0.7891, 0.6562, 0.8477, 0.6562, 0.7891, 0.6758, 0.8477, 0.6562, 0.8477, 0.6758, 0.7891, 0.8672, 0.9688, 0.8281, 0.7617, 0.8672, 0.7617, 0.8281, 0.9688, 0.8281, 0.7617, 0.8672, 0.9688, 0.5977, 0.3047, 0.6172, 0.3281, 0.5977, 0.332, 0.6172, 0.3047, 0.6172, 0.3281, 0.5977, 0.3047, 0.6172, 0.5469, 0.5977, 0.332, 0.6172, 0.3281, 0.5977, 0.5391, 0.5977, 0.332, 0.6172, 0.5469, 0.6953, 0.3672, 0.7656, 0.3359, 0.7656, 0.375, 0.6953, 0.3477, 0.7656, 0.3359, 0.6953, 0.3672, 0.9102, 1.0, 0.8711, 0.7812, 0.9102, 0.7812, 0.8711, 1.0, 0.8711, 0.7812, 0.9102, 1.0, 0.7656, 0.5742, 0.7852, 0.6055, 0.7656, 0.6016, 0.7852, 0.5742, 0.7852, 0.6055, 0.7656, 0.5742, 0.6953, 0.6016, 0.7656, 0.5742, 0.7656, 0.6016, 0.6953, 0.5742, 0.7656, 0.5742, 0.6953, 0.6016, 0.7852, 0.8125, 0.7656, 0.6016, 0.7852, 0.6055, 0.7656, 0.8164, 0.7656, 0.6016, 0.7852, 0.8125, 0.8281, 0.7344, 0.8672, 0.7617, 0.8281, 0.7617, 0.8672, 0.7344, 0.8672, 0.7617, 0.8281, 0.7344, 0.8672, 1.0, 0.8281, 0.9688, 0.8672, 0.9688, 0.8281, 1.0, 0.8281, 0.9688, 0.8672, 1.0, 0.6172, 0.5703, 0.5977, 0.5391, 0.6172, 0.5469, 0.5977, 0.5703, 0.5977, 0.5391, 0.6172, 0.5703, 0.6875, 0.5469, 0.6172, 0.5703, 0.6172, 0.5469, 0.6875, 0.5703, 0.6172, 0.5703, 0.6875, 0.5469, 0.9219, 0.207, 0.8906, 0.1367, 0.9258, 0.1328, 0.8984, 0.207, 0.8906, 0.1367, 0.9219, 0.207, 0.7852, 0.8398, 0.7656, 0.8164, 0.7852, 0.8125, 0.7656, 0.8398, 0.7656, 0.8164, 0.7852, 0.8398, 0.6875, 0.3047, 0.6172, 0.3281, 0.6172, 0.3047, 0.6875, 0.3281, 0.6172, 0.3281, 0.6875, 0.3047, 0.8672, 0.6367, 0.8281, 0.6562, 0.8281, 0.6367, 0.8672, 0.6562, 0.8281, 0.6562, 0.8672, 0.6367, 0.8594, 0.7266, 0.8281, 0.6562, 0.8672, 0.6562, 0.8398, 0.7266, 0.8281, 0.6562, 0.8594, 0.7266, 0.7461, 0.8711, 0.7656, 0.9062, 0.7461, 0.9062, 0.7656, 0.8672, 0.7656, 0.9062, 0.7461, 0.8711, 0.6758, 0.8984, 0.7461, 0.8711, 0.7461, 0.9062, 0.6758, 0.8789, 0.7461, 0.8711, 0.6758, 0.8984, 0.6953, 0.8398, 0.7656, 0.8164, 0.7656, 0.8398, 0.6953, 0.8164, 0.7656, 0.8164, 0.6953, 0.8398, 0.9141, 0.418, 0.8945, 0.3906, 0.9141, 0.3906, 0.8945, 0.418, 0.8945, 0.3906, 0.9141, 0.418, 0.9375, 0.1641, 0.957, 0.1875, 0.9375, 0.1875, 0.957, 0.1641, 0.957, 0.1875, 0.9375, 0.1641, 0.3516, 0.625, 0.2773, 0.6445, 0.2461, 0.625, 0.3516, 0.6445, 0.2773, 0.6445, 0.3516, 0.625, 0.2852, 0.0625, 0.25, 0.03906, 0.2852, 0.03906, 0.25, 0.0625, 0.25, 0.03906, 0.2852, 0.0625, 0.3125, 0.0625, 0.2852, 0.03906, 0.3125, 0.03906, 0.2852, 0.0625, 0.2852, 0.03906, 0.3125, 0.0625, 0.1836, 0.2422, 0.1094, 0.2188, 0.1836, 0.2188, 0.1094, 0.2422, 0.1094, 0.2188, 0.1836, 0.2422, 0.9141, 0.3867, 0.8945, 0.3633, 0.9141, 0.3633, 0.8945, 0.3867, 0.8945, 0.3633, 0.9141, 0.3867, 0.1797, 0.07031, 0.0, 0.09375, 0.0, 0.07031, 0.1797, 0.09375, 0.0, 0.09375, 0.1797, 0.07031, 0.2344, 0.5898, 0.3516, 0.5547, 0.3516, 0.5898, 0.2461, 0.5547, 0.3516, 0.5547, 0.2344, 0.5898, 0.5273, 0.5898, 0.3516, 0.625, 0.3516, 0.5898, 0.5273, 0.6133, 0.3516, 0.625, 0.5273, 0.5898, 0.2461, 0.5547, 0.3516, 0.5352, 0.3516, 0.5547, 0.2773, 0.5352, 0.3516, 0.5352, 0.2461, 0.5547, 0.5273, 0.5664, 0.3516, 0.5898, 0.3516, 0.5547, 0.5273, 0.5898, 0.3516, 0.5898, 0.5273, 0.5664, 0.9375, 0.8164, 0.918, 0.793, 0.9375, 0.793, 0.918, 0.8164, 0.918, 0.793, 0.9375, 0.8164, 0.6523, 0.07812, 0.5781, 0.05469, 0.6523, 0.05469, 0.5781, 0.07812, 0.5781, 0.05469, 0.6523, 0.07812, 0.6875, 0.07812, 0.6523, 0.05469, 0.6875, 0.05469, 0.6523, 0.07812, 0.6523, 0.05469, 0.6875, 0.07812, 0.3516, 0.5898, 0.2461, 0.625, 0.2344, 0.5898, 0.3516, 0.625, 0.2461, 0.625, 0.3516, 0.5898, 0.25, 0.0625, 0.2188, 0.03906, 0.25, 0.03906, 0.2188, 0.0625, 0.2188, 0.03906, 0.25, 0.0625, 0.4141, 0.7422, 0.5273, 0.707, 0.5156, 0.7422, 0.4141, 0.707, 0.5273, 0.707, 0.4141, 0.7422, 0.4141, 0.7617, 0.5156, 0.7422, 0.4883, 0.7617, 0.4141, 0.7422, 0.5156, 0.7422, 0.4141, 0.7617, 0.2344, 0.7305, 0.4141, 0.707, 0.4141, 0.7422, 0.2344, 0.707, 0.4141, 0.707, 0.2344, 0.7305, 0.2344, 0.707, 0.4141, 0.6719, 0.4141, 0.707, 0.2344, 0.6836, 0.4141, 0.6719, 0.2344, 0.707, 0.4883, 0.6523, 0.4141, 0.707, 0.4141, 0.6719, 0.5156, 0.6719, 0.4141, 0.707, 0.4883, 0.6523, 0.1836, 0.09375, 0.3594, 0.07031, 0.3594, 0.09375, 0.1836, 0.07031, 0.3594, 0.07031, 0.1836, 0.09375, 0.4141, 0.6719, 0.4141, 0.6523, 0.4883, 0.6523, 0.5156, 0.6719, 0.5273, 0.707, 0.4141, 0.707, 0.5781, 0.293, 0.5547, 0.3164, 0.5547, 0.293, 0.5781, 0.3164, 0.5547, 0.3164, 0.5781, 0.293, 0.5352, 0.3164, 0.5547, 0.293, 0.5547, 0.3164, 0.5352, 0.293, 0.5547, 0.293, 0.5352, 0.3164])
me_mesh.materials.append(mat_material)
me_mesh.use_remesh_preserve_volume = False
me_mesh.use_remesh_preserve_attributes = False
me_mesh.use_mirror_vertex_groups = False
me_mesh.update()
arm_armature = bpy.data.armatures.new('Armature')  # bones are not reproduced

# ---- objects
ob_armature = bpy.data.objects.new('Armature', arm_armature)
ob_mesh = bpy.data.objects.new('Mesh', me_mesh)
ob_lamp = bpy.data.objects.new('Lamp', light_spot)
ob_camera = bpy.data.objects.new('Camera', cam_camera)

# ---- transforms, parenting, visibility, modifiers, constraints
ob_armature.location = (0.0, 0.0, 0.0)
ob_armature.lock_rotations_4d = False
ob_armature.empty_display_type = 'ARROWS'
ob_armature.lineart.crease_threshold = 0.0
ob_mesh.parent = ob_armature
ob_mesh.location = (0.0, 0.0, 0.0)
ob_mesh.lock_rotations_4d = False
ob_mesh.empty_display_type = 'ARROWS'
ob_mesh.lineart.crease_threshold = 0.0
_vg = ob_mesh.vertex_groups.new(name='Bone')
_vg.add([0, 1, 2, 3, 4, 5, 6, 7, 8, 9, 10, 11, 12, 13, 14, 15, 16, 17, 18, 19, 20, 21, 22, 23, 24, 25, 26, 27, 28, 29, 30, 31, 32, 33, 34, 35, 36, 37, 38, 39, 40, 41, 42, 43, 44, 45, 46, 47, 48, 49, 50, 51, 52, 53, 54, 55, 56, 57, 58, 59, 60, 61, 62, 63, 64, 65, 66, 67, 68, 69, 70, 71, 72, 73, 74, 75, 76, 77, 78, 79, 80, 81, 82, 83, 84, 85, 86, 87, 88, 89, 90, 91, 92, 93, 94, 95, 96, 97, 98, 99, 100, 101, 102, 103, 104, 105, 106, 107, 108, 109, 110, 111, 112, 113, 114, 115, 116, 117, 118, 119, 120, 121, 122, 123, 124, 125, 126, 127, 128, 129, 130, 131, 132, 133, 134, 135, 136, 137, 138, 139, 140, 141, 142, 143, 144, 145, 146, 147, 148, 149, 150, 151, 152, 153, 154, 155, 156, 157, 158, 159, 160, 161, 162, 163, 164, 165, 166, 167, 168, 169, 170, 171, 172, 173, 174, 175, 176, 177, 178, 179, 180, 181, 182, 183, 184, 185, 186, 187, 188, 189, 190, 191, 192, 193, 194, 195, 196, 197, 198, 199, 200, 201, 202, 203, 204, 205, 206, 207, 208, 209, 210, 211, 212, 213, 214, 215, 216, 217, 218, 219, 220, 221, 222, 223, 224, 225, 226, 227, 228, 229, 230, 231, 232, 233, 234, 235, 236, 237, 238, 239, 240, 241, 242, 243, 244, 245, 246, 247, 248, 249, 250, 251, 252, 253, 254, 255, 256, 257, 258, 259, 260, 261, 262, 263, 264, 265, 266, 267, 268, 269, 270, 271, 272, 273, 274, 275, 276, 277, 278, 279, 280, 281, 282, 283, 284, 285, 286, 287, 288, 289, 290, 291, 292, 293, 294, 295, 296, 297, 298, 299, 300, 301, 302, 303, 304, 305, 306, 307, 308, 309, 310, 311, 312, 313, 314, 315, 316, 317, 318, 319, 320, 321, 322, 323, 324, 325, 326, 327, 328, 329, 330, 331, 332, 333, 334, 335, 336, 337, 338, 339, 340, 341, 342, 343, 344, 345, 346, 347, 348, 349, 350, 351, 352, 353, 354, 355, 356, 357, 358, 359, 360, 361, 362, 363, 364, 365, 366, 367, 368, 369, 370, 371, 372, 373, 374, 375, 376, 377, 378, 379, 380, 381, 382, 383, 384, 385, 386, 387, 388, 389, 390, 391, 392, 393, 394, 395, 396, 397, 398, 399, 400, 401, 402, 403, 404, 405, 406, 407, 408, 409, 410, 411, 412, 413, 414, 415, 416, 417, 418, 419, 420, 421, 422, 423, 424, 425, 426, 427, 428, 429, 430, 431, 432, 433, 434, 435, 436, 437, 438, 439, 440, 441, 442, 443, 444, 445, 446, 447, 448, 449, 450, 451, 452, 453, 454, 455, 456, 457, 458, 459, 460, 461, 462, 463, 464, 465, 466, 467, 468, 469, 470, 471, 472, 473, 474, 475, 476, 477, 478, 479, 480, 481, 482, 483], 1.0, 'REPLACE')
_m = ob_mesh.modifiers.new('Armature', 'ARMATURE')
_m.object = ob_armature
_m.use_bone_envelopes = True
ob_lamp.location = (4.076, 1.005, 5.904)
ob_lamp.rotation_euler = (0.6503, 0.05522, 1.866)
ob_lamp.lock_rotations_4d = False
ob_lamp.empty_display_type = 'ARROWS'
ob_lamp.color = (0.0, 0.0, 0.0, 0.0)
ob_lamp.lineart.crease_threshold = 0.0
ob_camera.location = (7.481, -6.508, 5.344)
ob_camera.rotation_euler = (1.109, 0.01082, 0.8149)
ob_camera.lock_rotations_4d = False
ob_camera.empty_display_type = 'ARROWS'
ob_camera.color = (0.0, 0.0, 0.0, 0.0)
ob_camera.display_type = 'WIRE'
ob_camera.lineart.crease_threshold = 0.0

# ---- collection membership
col_collection_1.objects.link(ob_armature)
col_collection_1.objects.link(ob_mesh)
col_collection_1.objects.link(ob_lamp)
col_collection_1.objects.link(ob_camera)

# ---- scene / render settings (as saved in the file)
scene.camera = ob_camera
scene.frame_start = 1; scene.frame_end = 250; scene.frame_set(1)
scene.render.engine = 'BLENDER_EEVEE_NEXT'
scene.render.image_settings.file_format = 'JPEG'
scene.render.image_settings.color_mode = 'RGB'
scene.render.image_settings.compression = 90
scene.render.resolution_x = 800
scene.render.resolution_y = 600
scene.render.pixel_aspect_x = 100.0
scene.render.pixel_aspect_y = 100.0
scene.render.fps = 25
scene.render.dither_intensity = 0.0
scene.render.use_compositing = False
scene.render.use_sequencer = False
scene.render.bake_margin = 2
scene.render.bake_bias = 0.0
scene.render.use_stamp_time = False
scene.render.use_stamp_date = False
scene.render.use_stamp_frame = False
scene.render.use_stamp_camera = False
scene.render.use_stamp_scene = False
scene.render.use_stamp_filename = False
scene.render.use_stamp_render_time = False
scene.render.stamp_font_size = 0
scene.cycles.use_denoising = False
scene.cycles.samples = 10
scene.cycles.sampling_pattern = 'TABULATED_SOBOL'
scene.cycles.light_sampling_threshold = 0.0
scene.cycles.use_adaptive_sampling = False
scene.cycles.use_light_tree = False
scene.cycles.blur_glossy = 0.0
scene.cycles.volume_bounces = 1
scene.cycles.pixel_filter_type = 'GAUSSIAN'
scene.cycles.sample_clamp_indirect = 0.0
scene.view_settings.view_transform = 'Raw'
bpy.context.view_layer.update()
